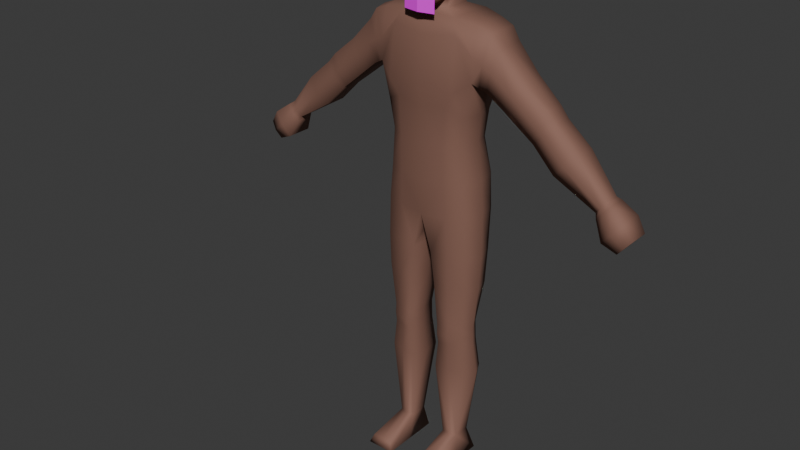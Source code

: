# Source: player_male_base.blend  (saved by Blender 4.4.32; exported with 4.5.12 LTS)
import bpy
from mathutils import Matrix  # noqa: F401  (used for matrix-valued properties, if any)

bpy.ops.wm.read_factory_settings(use_empty=True)
scene = bpy.context.scene
scene.name = 'Scene'

# ---- collections
col_collection = bpy.data.collections.new('Collection'); scene.collection.children.link(col_collection)

# ---- images (referenced by path relative to the original .blend; pixels are not part of the script)
import os
ASSET_DIR = os.environ.get("B2B_ASSET_DIR", "")  # directory of the original .blend (textures are referenced by path, not embedded)
HERE = os.path.dirname(os.path.abspath(__file__))  # packed textures are extracted next to this script under _unpacked/

def load_image(name, relpath, width, height, colorspace="sRGB"):
    """Load a texture the original file referenced (path relative to the .blend, or extracted next to this script)."""
    p = next((c for c in (os.path.join(HERE, relpath), os.path.join(ASSET_DIR, relpath)) if relpath and os.path.exists(c)), "")
    if p:
        img = bpy.data.images.load(p, check_existing=True)
        img.name = name
    else:  # same state as the original file: an image datablock whose file is absent (Cycles renders it pink)
        img = bpy.data.images.new(name, width, height)
        img.source = "FILE"
        img.filepath = "//" + (relpath or name)
    img.colorspace_settings.name = colorspace
    return img
img_eyebrow_template_png = load_image('eyebrow_template.png', 'textures/eyebrow_template.png', 1024, 1024, 'sRGB')
img_eye_template_png = load_image('eye_template.png', 'textures/eye_template.png', 1024, 1024, 'sRGB')
img_lips_template_png = load_image('lips_template.png', 'textures/lips_template.png', 1024, 1024, 'sRGB')

# ---- materials (node trees are filled in below, after node groups)
mat_skin = bpy.data.materials.new('skin')
mat_skin.use_transparent_shadow = False
mat_hair = bpy.data.materials.new('hair')
mat_eyebrow = bpy.data.materials.new('eyebrow')
mat_eye = bpy.data.materials.new('eye')
mat_lips = bpy.data.materials.new('lips')

# ---- material node trees
mat_skin.use_nodes = True; mat_skin.node_tree.nodes.clear()
_N = mat_skin.node_tree.nodes; _L = mat_skin.node_tree.links
n0 = _N.new('ShaderNodeOutputMaterial'); n0.name = 'Material Output'; n0.location = (300, 300)
n1 = _N.new('ShaderNodeBsdfPrincipled'); n1.name = 'Principled BSDF'; n1.location = (10, 300)
n1.inputs[0].default_value = (0.2706, 0.1373, 0.1015, 1.0)
n1.inputs[1].default_value = 0.246
n1.inputs[2].default_value = 0.7619
_L.new(n1.outputs[0], n0.inputs[0])
n0.is_active_output = True
mat_hair.use_nodes = True; mat_hair.node_tree.nodes.clear()
_N = mat_hair.node_tree.nodes; _L = mat_hair.node_tree.links
n0 = _N.new('ShaderNodeBsdfPrincipled'); n0.name = 'Principled BSDF'; n0.location = (10, 300)
n0.inputs[0].default_value = (0.01124, 0.01124, 0.01124, 1.0)
n0.inputs[2].default_value = 0.8492
n1 = _N.new('ShaderNodeOutputMaterial'); n1.name = 'Material Output'; n1.location = (300, 300)
_L.new(n0.outputs[0], n1.inputs[0])
n1.is_active_output = True
mat_eyebrow.use_nodes = True; mat_eyebrow.node_tree.nodes.clear()
_N = mat_eyebrow.node_tree.nodes; _L = mat_eyebrow.node_tree.links
n0 = _N.new('ShaderNodeBsdfPrincipled'); n0.name = 'Principled BSDF'; n0.location = (10, 300)
n0.inputs[2].default_value = 1.0
n1 = _N.new('ShaderNodeOutputMaterial'); n1.name = 'Material Output'; n1.location = (300, 300)
n2 = _N.new('ShaderNodeTexImage'); n2.name = 'Image Texture'; n2.location = (-280, 280)
n2.image = img_eyebrow_template_png
n2.interpolation = 'Closest'
_L.new(n0.outputs[0], n1.inputs[0])
_L.new(n2.outputs[0], n0.inputs[0])
_L.new(n2.outputs[1], n0.inputs[4])
n1.is_active_output = True
mat_eye.use_nodes = True; mat_eye.node_tree.nodes.clear()
_N = mat_eye.node_tree.nodes; _L = mat_eye.node_tree.links
n0 = _N.new('ShaderNodeBsdfPrincipled'); n0.name = 'Principled BSDF'; n0.location = (10, 300)
n0.inputs[2].default_value = 1.0
n1 = _N.new('ShaderNodeOutputMaterial'); n1.name = 'Material Output'; n1.location = (300, 300)
n2 = _N.new('ShaderNodeTexImage'); n2.name = 'Image Texture'; n2.location = (-280, 280)
n2.image = img_eye_template_png
n2.interpolation = 'Closest'
_L.new(n0.outputs[0], n1.inputs[0])
_L.new(n2.outputs[0], n0.inputs[0])
_L.new(n2.outputs[1], n0.inputs[4])
n1.is_active_output = True
mat_lips.use_nodes = True; mat_lips.node_tree.nodes.clear()
_N = mat_lips.node_tree.nodes; _L = mat_lips.node_tree.links
n0 = _N.new('ShaderNodeBsdfPrincipled'); n0.name = 'Principled BSDF'; n0.location = (10, 300)
n0.inputs[2].default_value = 1.0
n1 = _N.new('ShaderNodeOutputMaterial'); n1.name = 'Material Output'; n1.location = (300, 300)
n2 = _N.new('ShaderNodeTexImage'); n2.name = 'Image Texture'; n2.location = (-280, 280)
n2.image = img_lips_template_png
n2.interpolation = 'Closest'
_L.new(n0.outputs[0], n1.inputs[0])
_L.new(n2.outputs[0], n0.inputs[0])
_L.new(n2.outputs[1], n0.inputs[4])
n1.is_active_output = True

# ---- world
world_world = bpy.data.worlds.new('World'); scene.world = world_world
world_world.use_nodes = True; world_world.node_tree.nodes.clear()
_N = world_world.node_tree.nodes; _L = world_world.node_tree.links
n0 = _N.new('ShaderNodeOutputWorld'); n0.name = 'World Output'; n0.location = (300, 300)
n1 = _N.new('ShaderNodeBackground'); n1.name = 'Background'; n1.location = (10, 300)
n1.inputs[0].default_value = (0.05088, 0.05088, 0.05088, 1.0)
_L.new(n1.outputs[0], n0.inputs[0])
n0.is_active_output = True
world_world.color = (0.05088, 0.05088, 0.05088)
world_world.use_sun_shadow = False
world_world.sun_shadow_jitter_overblur = 0.0

# ---- meshes
me_cube_002 = bpy.data.meshes.new('Cube.002')
me_cube_002.from_pydata([(0.0, 0.1208, -0.3329), (0.0, -0.1563, -0.3362), (0.0, 0.1608, -0.7411), (3.915e-07, 0.1181, 0.3133), (0.0, -0.1465, -0.7336), (3.915e-07, -0.09497, 0.3054), (0.0, -0.1555, -0.5348), (0.0, 0.1577, -0.5209), (0.0, -0.1582, -0.1494), (0.0, 0.1153, -0.201), (-0.2034, -0.1082, -0.3284), (-0.2034, 0.09654, -0.3326), (-0.2701, -0.08884, 0.2777), (-0.2644, 0.1158, 0.2777), (-0.2263, 0.1294, -0.529), (-0.2209, -0.1019, -0.5302), (-0.2285, -0.1143, -0.1785), (-0.2293, 0.091, -0.1785), (0.0, -0.1777, -0.01715), (0.0, 0.1718, 0.01998), (-0.2706, -0.1216, 0.01239), (-0.2649, 0.1357, 0.01239), (-0.38, -0.08071, 0.1897), (-0.38, 0.09749, 0.1897), (-0.3405, -0.09435, -0.02533), (-0.3405, 0.09749, -0.02533), (0.2034, -0.1082, -0.3284), (0.2034, 0.09654, -0.3326), (0.2701, -0.08884, 0.2777), (0.2644, 0.1158, 0.2777), (0.2263, 0.1294, -0.529), (0.2209, -0.1019, -0.5302), (0.2285, -0.1143, -0.1785), (0.2293, 0.091, -0.1785), (-0.6723, -0.055, -0.07873), (-0.6723, 0.05856, -0.07873), (0.2706, -0.1216, 0.01239), (0.2649, 0.1357, 0.01239), (0.38, -0.08071, 0.1897), (0.38, 0.09749, 0.1897), (0.3405, -0.09435, -0.02533), (0.3405, 0.09749, -0.02533), (0.6723, -0.055, -0.07873), (0.6723, 0.05856, -0.07873), (0.5588, 0.05856, -0.2004), (0.5588, -0.06715, -0.2004), (-0.5588, 0.05856, -0.2004), (-0.5588, -0.06715, -0.2004), (-0.5881, 0.05554, -0.2237), (-0.6975, -0.05198, -0.1064), (-0.6975, 0.05554, -0.1064), (-0.5881, -0.06413, -0.2237), (-0.5294, 0.06157, -0.1772), (-0.647, -0.05801, -0.05108), (-0.647, 0.06157, -0.05108), (-0.5294, -0.07016, -0.1772), (-0.8263, 0.06082, -0.2193), (-0.7097, -0.06942, -0.3443), (-0.7097, 0.06082, -0.3443), (-0.8263, -0.05727, -0.2193), (0.5881, 0.05554, -0.2237), (-0.2179, -0.085, -1.428), (-0.0913, -0.1162, -1.428), (0.6975, -0.05198, -0.1064), (0.6975, 0.05554, -0.1064), (0.5881, -0.06413, -0.2237), (0.5294, 0.06157, -0.1772), (0.647, -0.05801, -0.05108), (0.647, 0.06157, -0.05108), (0.5294, -0.07016, -0.1772), (0.8263, 0.06082, -0.2193), (0.7097, -0.06942, -0.3443), (0.7097, 0.06082, -0.3443), (0.8263, -0.05727, -0.2193), (0.2179, -0.085, -1.428), (0.0913, -0.1162, -1.428), (0.2318, 0.08209, -1.661), (0.08104, 0.1013, -1.661), (-0.2318, 0.08209, -1.661), (-0.08104, 0.1013, -1.661), (-0.08893, -0.1123, -1.372), (-0.0889, 0.06966, -1.372), (-0.2178, 0.05428, -1.372), (-0.2179, -0.08118, -1.372), (-0.09367, -0.1071, -1.483), (-0.09364, 0.08006, -1.483), (-0.218, 0.0613, -1.483), (-0.218, -0.0768, -1.483), (-0.2319, -0.08137, -1.638), (-0.08107, -0.1096, -1.638), (-0.05376, -0.1331, -0.941), (-0.05373, 0.1213, -0.941), (-0.2492, 0.09847, -0.941), (-0.2423, -0.102, -0.941), (-0.2435, 0.1186, -0.7138), (-0.1565, -0.1003, -1.638), (-0.1559, -0.09671, -1.483), (-0.2366, -0.1026, -0.7138), (0.08893, -0.1123, -1.372), (-0.1558, 0.07068, -1.483), (-0.1534, 0.06197, -1.372), (0.0889, 0.06966, -1.372), (0.2178, 0.05428, -1.372), (0.2179, -0.08118, -1.372), (0.09367, -0.1071, -1.483), (0.09364, 0.08006, -1.483), (0.218, 0.0613, -1.483), (0.218, -0.0768, -1.483), (-0.2761, -0.00432, 0.2874), (-0.24, -0.006618, -0.3178), (-0.2663, -0.005469, -0.5302), (-0.2526, -0.005814, -0.1785), (-0.2949, -0.005067, -0.005129), (0.2319, -0.08137, -1.638), (-0.3921, -0.004202, 0.1897), (-0.3405, -0.005067, -0.02533), (0.08107, -0.1096, -1.638), (0.05376, -0.1331, -0.941), (-0.6723, -0.0009586, -0.07873), (-0.5588, -0.0009586, -0.2004), (0.05373, 0.1213, -0.941), (0.2492, 0.09847, -0.941), (0.2423, -0.102, -0.941), (0.2435, 0.1186, -0.7138), (0.1565, -0.1003, -1.638), (0.1559, -0.09671, -1.483), (0.2366, -0.1026, -0.7138), (-0.5881, -0.0009586, -0.2237), (-0.6975, -0.0009586, -0.1064), (-0.5294, -0.0009586, -0.1772), (0.1558, 0.07068, -1.483), (-0.647, -0.0009586, -0.05108), (-0.8263, -0.0009586, -0.2193), (-0.7097, -0.0009586, -0.3443), (-0.2591, -0.02177, -1.428), (0.1534, 0.06197, -1.372), (0.2761, -0.00432, 0.2874), (0.24, -0.006618, -0.3178), (0.2663, -0.005469, -0.5302), (-0.259, -0.02439, -1.372), (-0.2592, -0.01915, -1.483), (-0.2768, -0.004402, -1.661), (-0.285, -0.008583, -0.941), (-0.2791, -0.005469, -0.7042), (0.2526, -0.005814, -0.1785), (0.2949, -0.005067, -0.005129), (0.3921, -0.004202, 0.1897), (0.0, -0.01382, -0.7336), (0.3405, -0.005067, -0.02533), (-0.07288, -0.02382, -1.428), (0.6723, -0.0009586, -0.07873), (0.5588, -0.0009586, -0.2004), (0.5881, -0.0009586, -0.2237), (0.6975, -0.0009586, -0.1064), (0.5294, -0.0009586, -0.1772), (-0.07052, -0.02748, -1.372), (-0.07525, -0.02016, -1.483), (-0.06456, -0.004162, -1.661), (-0.02999, -0.007966, -0.9404), (-0.1534, -0.1015, -1.372), (-0.1546, -0.1088, -1.428), (0.647, -0.0009586, -0.05108), (0.8263, -0.0009586, -0.2193), (0.7097, -0.0009586, -0.3443), (0.2591, -0.02177, -1.428), (0.259, -0.02439, -1.372), (0.2592, -0.01915, -1.483), (0.2768, -0.004402, -1.661), (0.285, -0.008583, -0.941), (0.2791, -0.005469, -0.7042), (0.07288, -0.02382, -1.428), (0.07052, -0.02748, -1.372), (0.07525, -0.02016, -1.483), (0.06456, -0.004162, -1.661), (0.02999, -0.007966, -0.9404), (0.1534, -0.1015, -1.372), (0.1546, -0.1088, -1.428), (0.928, -0.04004, -0.4752), (0.9868, -0.02789, -0.4018), (0.928, 0.03541, -0.4752), (0.9868, 0.03541, -0.4018), (1.068, -0.06772, -0.6302), (1.136, -0.06149, -0.5491), (1.068, 0.05258, -0.6302), (-0.928, -0.04004, -0.4752), (-0.9868, -0.02789, -0.4018), (-0.928, 0.03541, -0.4752), (-0.9868, 0.03541, -0.4018), (-1.068, -0.06772, -0.6302), (-1.136, -0.06149, -0.5491), (-1.068, 0.05258, -0.6302), (-1.136, 0.05331, -0.5491), (-0.9879, 0.06595, -0.5956), (-1.088, 0.06668, -0.476), (-0.9879, -0.0787, -0.5956), (-1.088, -0.07247, -0.476), (-0.0849, -0.114, -2.201), (-0.1091, -0.06777, -2.083), (-0.0849, 0.05332, -2.201), (-0.1091, 0.03581, -2.083), (-0.2393, -0.114, -2.201), (-0.1954, -0.05824, -2.083), (-0.2393, 0.05332, -2.201), (-0.1954, 0.03581, -2.083), (-0.0849, -0.2905, -2.201), (-0.105, -0.273, -2.15), (-0.24, -0.2905, -2.201), (-0.219, -0.273, -2.15), (1.136, 0.05331, -0.5491), (2.453e-06, -0.1869, 0.3418), (0.9879, 0.06595, -0.5956), (1.088, 0.06668, -0.476), (0.9879, -0.0787, -0.5956), (1.088, -0.07247, -0.476), (1.439e-06, -0.1945, 0.5992), (-0.001128, 0.1598, 0.568), (1.439e-06, 0.1594, 0.5268), (-0.1267, -0.1478, -0.3339), (2.453e-06, -0.03559, 0.6978), (0.0849, -0.114, -2.201), (0.1091, -0.06777, -2.083), (0.0849, 0.05332, -2.201), (0.1091, 0.03581, -2.083), (2.453e-06, -0.1587, 0.6896), (2.453e-06, 0.1191, 0.6855), (0.2393, -0.114, -2.201), (-0.07883, -0.1444, 0.3758), (-0.0973, 0.1238, 0.5693), (-0.09595, 0.1211, 0.5268), (-0.1158, -0.1544, 0.558), (-0.1132, -0.1506, 0.5184), (-0.1269, 0.1147, -0.3342), (-0.114, -0.03112, 0.4894), (-0.1188, -0.04041, 0.5667), (-0.07461, 0.08512, 0.6817), (-0.09229, -0.1301, 0.6829), (-0.09769, -0.03521, 0.6805), (2.453e-06, -0.1964, 0.4379), (0.1954, -0.05824, -2.083), (0.2393, 0.05332, -2.201), (2.453e-06, -0.09738, 0.3404), (2.453e-06, 0.1255, 0.4193), (-0.08641, 0.09107, 0.4193), (-0.08261, -0.06323, 0.3798), (-0.08641, 0.003043, 0.4098), (0.1954, 0.03581, -2.083), (-0.07684, 0.08665, 0.3217), (-0.07432, -0.06176, 0.3217), (-0.1305, -0.1426, -0.5348), (-0.1488, 0.1602, -0.5157), (-0.141, -0.1497, -0.1297), (-0.1305, 0.1092, -0.2018), (-0.1877, -0.1628, -0.05023), (-0.1736, 0.159, 0.01618), (-0.1658, -0.00907, 0.3073), (0.0849, -0.2905, -2.201), (0.105, -0.273, -2.15), (0.24, -0.2905, -2.201), (0.219, -0.273, -2.15), (0.1267, -0.1478, -0.3339), (4.446e-11, -0.1278, 0.2906), (-0.1483, -0.1059, 0.3001), (4.446e-11, 0.1409, 0.2906), (-0.1603, 0.1348, 0.3001), (-0.07972, -0.006461, 0.3219), (0.07884, -0.1444, 0.3758), (0.0973, 0.1238, 0.5693), (0.09596, 0.1211, 0.5268), (0.1158, -0.1544, 0.558), (0.1132, -0.1506, 0.5184), (0.1269, 0.1147, -0.3342), (-0.94, 0.04095, -0.4993), (-1.007, -0.0487, -0.4166), (-1.007, 0.0513, -0.4166), (-0.94, -0.05493, -0.4993), (-0.4262, -0.08226, -0.0925), (-0.5054, 0.07953, 0.0626), (-0.5054, -0.06936, 0.0626), (-0.4262, 0.07953, -0.0925), (-0.4262, -0.003013, -0.0925), (-0.5108, -0.002639, 0.07808), (0.1141, -0.03112, 0.4894), (0.1188, -0.04041, 0.5667), (0.07462, 0.08512, 0.6817), (0.0923, -0.1301, 0.6829), (0.09769, -0.03521, 0.6805), (0.0, -0.158, 0.2096), (0.0, 0.1722, 0.1806), (-0.2765, -0.1195, 0.1287), (-0.2707, 0.149, 0.1513), (-0.3663, -0.1106, 0.0822), (-0.3663, 0.1212, 0.0822), (0.08641, 0.09107, 0.4193), (0.08262, -0.06323, 0.3798), (-0.6155, -0.08416, -0.1396), (-0.6155, 0.08224, -0.1396), (0.08641, 0.003043, 0.4098), (0.07684, 0.08665, 0.3217), (0.07432, -0.06176, 0.3217), (0.1305, -0.1426, -0.5348), (0.1488, 0.1602, -0.5157), (0.141, -0.1497, -0.1297), (-0.5882, -0.08717, -0.1141), (0.1305, 0.1092, -0.2018), (-0.6428, 0.07923, -0.165), (-0.6428, -0.08115, -0.165), (0.1877, -0.1628, -0.05023), (-0.5882, 0.08525, -0.1141), (-0.768, -0.08643, -0.2818), (-0.768, 0.08451, -0.2818), (0.1736, 0.159, 0.01618), (0.1658, -0.00907, 0.3073), (0.1483, -0.1059, 0.3001), (0.1603, 0.1348, 0.3001), (-0.9574, -0.05705, -0.4385), (-0.9574, 0.0591, -0.4385), (-1.102, 0.06495, -0.5896), (-1.102, -0.07578, -0.5896), (-1.038, -0.08677, -0.5358), (-1.038, 0.07832, -0.5358), (-0.1803, -0.1362, 0.2269), (-0.1947, 0.1616, 0.1662), (0.07972, -0.006461, 0.3219), (0.94, 0.04095, -0.4993), (1.007, -0.0487, -0.4166), (1.007, 0.0513, -0.4166), (-0.9735, 0.06294, -0.458), (-0.9735, -0.06299, -0.458), (-0.4685, -0.0989, -0.007209), (-0.4685, 0.1032, -0.007209), (0.94, -0.05493, -0.4993), (0.4262, -0.08226, -0.0925), (-0.1564, 0.09169, -1.661), (-0.1509, -0.1223, -0.941), (-0.1509, 0.1099, -0.941), (-0.1621, 0.05332, -2.201), (-0.1523, 0.03581, -2.083), (-0.1621, -0.114, -2.201), (-0.1523, -0.06777, -2.083), (-0.1625, -0.2905, -2.201), (-0.162, -0.273, -2.15), (0.5054, 0.07953, 0.0626), (0.5054, -0.06936, 0.0626), (0.4262, 0.07953, -0.0925), (0.4262, -0.003013, -0.0925), (0.5108, -0.002639, 0.07808), (0.2765, -0.1195, 0.1287), (0.2707, 0.149, 0.1513), (0.3663, -0.1106, 0.0822), (0.3663, 0.1212, 0.0822), (0.6155, -0.08416, -0.1396), (0.6155, 0.08224, -0.1396), (0.5882, -0.08717, -0.1141), (0.6428, 0.07923, -0.165), (-0.1394, -0.1305, -0.7253), (-0.1521, 0.1597, -0.7328), (0.6428, -0.08115, -0.165), (0.5882, 0.08525, -0.1141), (0.768, -0.08643, -0.2818), (0.768, 0.08451, -0.2818), (0.9574, -0.05705, -0.4385), (0.9574, 0.0591, -0.4385), (1.102, 0.06495, -0.5896), (1.102, -0.07578, -0.5896), (1.038, -0.08677, -0.5358), (1.038, 0.07832, -0.5358), (0.1803, -0.1362, 0.2269), (0.1947, 0.1616, 0.1662), (0.9735, 0.06294, -0.458), (0.9735, -0.06299, -0.458), (0.4685, -0.0989, -0.007209), (0.4685, 0.1032, -0.007209), (0.1564, 0.09169, -1.661), (0.1509, -0.1223, -0.941), (0.1509, 0.1099, -0.941), (0.1621, 0.05332, -2.201), (0.1523, 0.03581, -2.083), (0.1621, -0.114, -2.201), (0.1523, -0.06777, -2.083), (0.1625, -0.2905, -2.201), (0.162, -0.273, -2.15), (0.1394, -0.1305, -0.7253), (0.1521, 0.1597, -0.7328), (0.2795, -0.01648, -1.139), (0.2411, 0.09154, -1.139), (0.07375, 0.1106, -1.139), (0.07378, -0.1254, -1.121), (0.05161, -0.01772, -1.139), (0.2411, -0.09429, -1.121), (0.1521, 0.1011, -1.139), (0.1521, -0.1146, -1.121), (-0.07375, 0.1106, -1.139), (-0.2411, 0.09154, -1.139), (-0.2411, -0.09429, -1.121), (-0.07378, -0.1254, -1.121), (-0.2795, -0.01648, -1.139), (-0.05161, -0.01772, -1.139), (-0.1521, 0.1011, -1.139), (-0.1521, -0.1146, -1.121), (-0.3055, -0.108, -0.006474), (-0.3027, 0.1166, -0.006474), (-0.3355, 0.1067, 0.2515), (-0.3385, -0.08478, 0.2515), (-0.3516, -0.004261, 0.2593), (-0.3177, -0.005067, -0.01523), (-0.3214, -0.115, 0.1054), (-0.3185, 0.1351, 0.1167), (0.3027, 0.1166, -0.006474), (0.3055, -0.108, -0.006474), (0.3385, -0.08478, 0.2515), (0.3355, 0.1067, 0.2515), (0.3177, -0.005067, -0.01523), (0.3516, -0.004261, 0.2593), (0.3214, -0.115, 0.1054), (0.3185, 0.1351, 0.1167), (-0.1011, -0.149, 0.4507), (2.453e-06, -0.1886, 0.4144), (0.1011, -0.149, 0.4507), (2.453e-06, -0.2167, 0.4539), (0.02468, -0.1875, 0.5528), (0.03354, -0.1841, 0.4545), (0.03276, -0.1757, 0.3469), (0.04564, -0.1788, 0.4215), (-0.02468, -0.1875, 0.5528), (-0.03354, -0.1841, 0.4545), (-0.03275, -0.1757, 0.3469), (-0.04563, -0.1788, 0.4215), (-0.07005, -0.1732, 0.4948), (-0.07606, -0.1741, 0.4376), (0.07607, -0.1741, 0.4376), (0.07005, -0.1732, 0.4948), (0.1126, -0.1423, 0.5476), (0.06035, -0.1618, 0.5399), (-0.06034, -0.1618, 0.5399), (-0.1126, -0.1423, 0.5476), (1.439e-06, -0.1938, 0.5447), (0.02121, -0.1851, 0.5235), (-0.02121, -0.1851, 0.5235), (-0.05728, -0.1785, 0.5604), (0.05728, -0.1785, 0.5604), (1.439e-06, -0.1957, 0.566), (0.01879, -0.2047, 0.4583), (0.01001, -0.1898, 0.5467), (-0.01879, -0.2047, 0.4583), (-0.01001, -0.1898, 0.5467), (0.1102, -0.1486, 0.6396), (6.281e-06, -0.1894, 0.6476), (-0.0006144, 0.1445, 0.658), (-0.09315, 0.1123, 0.6524), (-0.1102, -0.1486, 0.6396), (-0.1146, -0.03448, 0.6443), (0.09316, 0.1123, 0.6524), (0.1146, -0.03448, 0.6443), (0.1137, -0.09307, 0.517), (-0.1137, -0.09307, 0.517), (0.04635, -0.1203, 0.3494), (-0.04634, -0.1203, 0.3494), (2.453e-06, -0.1372, 0.3388), (2.453e-06, 0.04715, 0.6917), (2.453e-06, -0.09172, 0.6937), (0.1072, -0.02085, 0.4657), (-0.1072, -0.02085, 0.4657), (2.453e-06, 0.1347, 0.473), (-0.09038, 0.09827, 0.473), (0.09039, 0.09827, 0.473), (0.1044, -0.08861, 0.4484), (-0.1044, -0.08861, 0.4484), (0.1164, -0.04038, 0.5482), (-0.1164, -0.04038, 0.5482), (-0.1246, 0.02059, 0.5733), (0.1246, 0.02059, 0.5733), (0.1221, 0.02407, 0.5268), (-0.1221, 0.02407, 0.5268), (-0.1164, -0.01339, 0.5424), (-0.1217, -0.008342, 0.586), (-0.114, -0.002833, 0.4677), (0.1217, -0.008342, 0.586), (0.1164, -0.01339, 0.5424), (0.114, -0.002833, 0.4677), (-0.108, 0.0417, 0.568), (-0.08615, 0.02495, 0.6811), (0.1081, 0.0417, 0.568), (0.08615, 0.02495, 0.6811), (0.1039, 0.03893, 0.6483), (-0.1039, 0.03893, 0.6483), (2.453e-06, 0.00578, 0.6947), (-0.105, 0.04538, 0.5098), (-0.09881, 0.03871, 0.4693), (0.105, 0.04538, 0.5098), (0.09882, 0.03871, 0.4693)], [], [(292, 296, 322, 297), (126, 122, 168, 169), (370, 331, 69, 352), (76, 245, 376, 372), (244, 264, 247, 243), (5, 260, 312, 298), (407, 41, 148, 411), (78, 332, 336, 203), (151, 44, 60, 152), (79, 332, 99, 85), (116, 173, 220), (367, 313, 29, 347), (147, 174, 117, 4), (321, 289, 13, 263), (404, 399, 24, 115), (249, 14, 11, 231), (88, 95, 96, 87), (110, 15, 10, 109), (362, 208, 182, 363), (320, 286, 260, 261), (248, 6, 1, 217), (393, 398, 333, 93), (84, 62, 160, 96), (105, 172, 170), (217, 1, 8, 250), (109, 10, 16, 111), (231, 11, 17, 251), (250, 8, 18, 252), (111, 16, 20, 112), (17, 253, 251), (135, 102, 106, 130), (300, 270, 27, 30), (220, 173, 222), (403, 401, 23, 114), (406, 400, 25, 291), (405, 402, 22, 290), (366, 312, 260, 286), (138, 137, 26, 31), (280, 276, 54, 131), (279, 129, 52, 278), (412, 146, 39, 410), (388, 122, 373, 390), (128, 118, 35, 50), (164, 165, 103, 74), (0, 9, 303, 270), (129, 119, 46, 52), (307, 295, 35, 54), (301, 306, 18, 8), (377, 225, 257, 379), (225, 238, 258, 257), (9, 19, 310, 303), (40, 148, 344, 331), (125, 107, 74, 176), (176, 74, 103, 175), (228, 227, 215, 216), (33, 303, 310), (302, 53, 34, 294), (329, 307, 54, 276), (328, 302, 55, 275), (32, 36, 306, 301), (422, 416, 209, 421), (119, 127, 48, 46), (294, 34, 49, 305), (259, 301, 8, 1), (118, 131, 54, 35), (132, 59, 49, 128), (308, 305, 49, 59), (295, 304, 50, 35), (364, 213, 324, 369), (304, 309, 56, 50), (127, 51, 57, 133), (414, 349, 41, 407), (15, 110, 143, 97), (149, 85, 81), (44, 351, 353, 60), (31, 126, 169, 138), (140, 87, 61, 134), (156, 149, 62, 84), (392, 395, 142, 92), (170, 101, 105), (384, 121, 168, 383), (179, 361, 368, 323), (153, 64, 43, 150), (38, 348, 370, 342), (85, 149, 156), (79, 157, 199), (390, 373, 117, 386), (410, 39, 349, 414), (19, 287, 367, 310), (357, 68, 43, 351), (330, 369, 360, 177), (124, 378, 238, 113), (95, 88, 201, 338), (206, 339, 340, 207), (134, 86, 140), (71, 358, 356, 65), (149, 155, 80, 62), (134, 61, 83, 139), (166, 164, 74, 107), (152, 163, 71, 65), (96, 160, 61, 87), (160, 159, 83, 61), (157, 79, 85, 156), (332, 78, 86, 99), (141, 88, 87, 140), (95, 89, 84, 96), (134, 139, 82), (141, 203, 201), (141, 201, 88), (124, 125, 104, 116), (398, 394, 90, 333), (395, 393, 93, 142), (397, 392, 92, 334), (396, 391, 91, 158), (167, 238, 245), (143, 94, 92, 142), (198, 196, 337, 335), (110, 14, 94, 143), (343, 371, 357, 66), (352, 350, 42, 67), (126, 31, 299, 381), (300, 30, 123, 382), (201, 207, 340, 338), (81, 85, 99, 100), (2, 355, 249, 7), (158, 91, 2, 147), (203, 141, 78), (78, 141, 140, 86), (358, 73, 63, 356), (198, 335, 336, 199), (257, 258, 380, 379), (154, 66, 44, 151), (387, 174, 120, 385), (350, 356, 63, 42), (344, 343, 66, 154), (447, 224, 283, 451), (150, 43, 68, 161), (413, 348, 38, 409), (48, 127, 133, 58), (56, 132, 128, 50), (34, 53, 131, 118), (137, 144, 32, 26), (47, 51, 127, 119), (144, 145, 36, 32), (374, 382, 123, 121), (220, 219, 255, 256), (270, 303, 33, 27), (55, 47, 119, 129), (170, 75, 98, 171), (49, 34, 118, 128), (104, 125, 176, 75), (345, 161, 68, 341), (275, 55, 129, 279), (277, 280, 131, 53), (113, 107, 125, 124), (299, 259, 1, 6), (402, 403, 114, 22), (411, 148, 40, 408), (17, 111, 112, 21), (11, 109, 111, 17), (33, 37, 145, 144), (14, 110, 109, 11), (400, 404, 115, 25), (77, 105, 130, 372), (371, 341, 68, 357), (5, 240, 243, 247), (296, 293, 298, 322), (196, 204, 339, 337), (391, 397, 334, 91), (97, 143, 142, 93), (389, 374, 121, 384), (394, 396, 158, 90), (89, 157, 156, 84), (353, 64, 70, 359), (351, 43, 64, 353), (89, 197, 157), (77, 222, 173), (172, 104, 75, 170), (81, 155, 149), (162, 153, 63, 73), (147, 4, 90, 158), (310, 367, 347, 37), (134, 82, 86), (100, 99, 86, 82), (173, 172, 105, 77), (287, 262, 313, 367), (31, 26, 259, 299), (73, 178, 162), (372, 130, 106, 76), (219, 220, 222, 221), (167, 166, 107, 113), (378, 220, 256, 380), (136, 311, 312, 28), (177, 163, 179), (164, 102, 165), (69, 45, 350, 352), (383, 168, 122, 388), (408, 40, 348, 413), (197, 199, 157), (122, 126, 381, 373), (221, 375, 377, 219), (169, 168, 121, 123), (33, 310, 37), (133, 57, 184), (319, 316, 191, 193), (316, 317, 189, 191), (327, 314, 185, 272), (192, 194, 188, 190), (273, 272, 185, 187), (191, 189, 195, 193), (271, 274, 194, 192), (317, 318, 195, 189), (326, 319, 193, 273), (196, 198, 199, 197), (335, 202, 203, 336), (202, 200, 201, 203), (338, 340, 205, 197), (335, 337, 200, 202), (167, 113, 238), (339, 204, 205, 340), (200, 206, 207, 201), (197, 205, 204, 196), (337, 339, 206, 200), (70, 64, 153, 162), (238, 378, 380, 258), (174, 147, 2, 120), (138, 169, 123, 30), (42, 150, 161, 67), (69, 154, 151, 45), (60, 72, 163, 152), (76, 106, 166, 167), (221, 222, 376, 375), (224, 458, 283), (2, 7, 300, 382), (430, 420, 422, 429), (245, 76, 167), (484, 450, 236, 480), (63, 153, 150, 42), (426, 425, 209, 416), (101, 135, 130, 105), (281, 460, 489, 488), (45, 151, 152, 65), (342, 67, 161, 345), (331, 344, 154, 69), (463, 462, 241, 242), (4, 248, 354), (13, 108, 254, 263), (9, 251, 253, 19), (16, 250, 252, 20), (0, 231, 251, 9), (10, 217, 250, 16), (334, 92, 94, 355), (89, 95, 338, 197), (15, 248, 217, 10), (288, 320, 261, 12), (108, 12, 261, 254), (66, 357, 351, 44), (7, 249, 231, 0), (287, 321, 263, 262), (62, 80, 159, 160), (363, 182, 213, 364), (163, 177, 71), (164, 106, 102), (101, 170, 171), (116, 104, 172, 173), (45, 65, 356, 350), (27, 33, 144, 137), (297, 313, 262, 3), (368, 325, 211, 365), (219, 377, 379, 255), (292, 297, 3, 241), (210, 183, 181, 212), (5, 247, 261, 260), (246, 3, 262, 263), (264, 246, 263, 254), (247, 264, 254, 261), (325, 180, 178, 324), (323, 210, 212, 330), (208, 211, 213, 182), (369, 324, 178, 360), (242, 246, 264, 244), (242, 241, 3, 246), (409, 38, 146, 412), (187, 185, 132), (132, 56, 187), (184, 186, 133), (308, 314, 184, 57), (133, 186, 58), (309, 315, 187, 56), (59, 132, 185), (164, 166, 106), (358, 71, 177, 360), (239, 245, 238, 225), (375, 376, 245, 239), (361, 180, 325, 368), (315, 326, 273, 187), (186, 184, 274, 271), (193, 195, 272, 273), (318, 327, 272, 195), (332, 79, 199, 336), (342, 370, 352, 67), (355, 91, 334), (22, 114, 280, 277), (24, 275, 279, 115), (290, 328, 275, 24), (291, 329, 276, 23), (115, 279, 278, 25), (114, 23, 276, 280), (224, 234, 458), (375, 239, 225, 377), (372, 376, 222, 77), (348, 40, 331, 370), (379, 380, 256, 255), (447, 448, 234, 224), (349, 39, 341, 371), (120, 382, 374), (25, 278, 329, 291), (22, 277, 328, 290), (194, 274, 327, 318), (186, 271, 326, 315), (179, 323, 330, 177), (163, 72, 179), (58, 186, 315, 309), (59, 185, 314, 308), (180, 162, 178), (322, 311, 313, 297), (19, 253, 321, 287), (20, 252, 320, 288), (271, 192, 319, 326), (188, 194, 318, 317), (274, 184, 314, 327), (190, 188, 317, 316), (192, 190, 316, 319), (359, 70, 180, 361), (7, 0, 270, 300), (211, 325, 324, 213), (346, 28, 312, 366), (75, 176, 175, 98), (116, 220, 378, 124), (48, 58, 309, 304), (38, 342, 345, 146), (46, 48, 304, 295), (57, 51, 305, 308), (47, 294, 305, 51), (421, 429, 422), (4, 299, 6), (277, 53, 302, 328), (278, 52, 307, 329), (55, 302, 294, 47), (442, 435, 418, 441), (148, 41, 343, 344), (29, 313, 311, 136), (52, 46, 295, 307), (26, 32, 301, 259), (232, 486, 487, 461), (399, 405, 290, 24), (401, 406, 291, 23), (252, 18, 286, 320), (253, 21, 289, 321), (298, 312, 311, 322), (483, 482, 285, 452), (162, 180, 70), (17, 21, 253), (365, 211, 208, 362), (146, 345, 341, 39), (210, 365, 362, 183), (323, 368, 365, 210), (72, 359, 361, 179), (306, 366, 286, 18), (41, 349, 371, 343), (212, 364, 369, 330), (60, 353, 359, 72), (97, 354, 248, 15), (249, 355, 94, 14), (386, 117, 174, 387), (385, 120, 374, 389), (5, 298, 293, 240), (30, 27, 137, 138), (73, 358, 360, 178), (36, 346, 366, 306), (93, 333, 354, 97), (181, 363, 364, 212), (183, 362, 363, 181), (354, 90, 4), (355, 2, 91), (120, 2, 382), (381, 117, 373), (101, 385, 389, 135), (98, 386, 387, 171), (165, 383, 388, 103), (135, 389, 384, 102), (171, 387, 385, 101), (175, 390, 386, 98), (102, 384, 383, 165), (103, 388, 390, 175), (80, 155, 396, 394), (81, 100, 397, 391), (155, 81, 391, 396), (100, 82, 392, 397), (139, 83, 393, 395), (159, 80, 394, 398), (82, 139, 395, 392), (83, 159, 398, 393), (13, 289, 406, 401), (20, 288, 405, 399), (21, 112, 404, 400), (12, 108, 403, 402), (288, 12, 402, 405), (289, 21, 400, 406), (108, 13, 401, 403), (112, 20, 399, 404), (28, 409, 412, 136), (36, 408, 413, 346), (145, 411, 408, 36), (346, 413, 409, 28), (29, 410, 414, 347), (347, 414, 407, 37), (136, 412, 410, 29), (37, 407, 411, 145), (4, 6, 248), (4, 381, 299), (354, 333, 90), (381, 4, 117), (424, 426, 416, 237), (420, 237, 416, 422), (455, 457, 240, 293), (464, 292, 241, 462), (427, 428, 426, 424), (226, 428, 415), (421, 209, 457, 455), (420, 441, 237), (237, 441, 418), (429, 265, 417), (230, 428, 427), (426, 428, 425), (269, 429, 417), (446, 223, 235, 449), (423, 214, 438), (268, 439, 431), (443, 418, 435, 444), (229, 434, 438), (431, 432, 430, 269), (243, 240, 457, 456), (456, 457, 209, 425), (446, 445, 284, 223), (419, 439, 214), (427, 433, 434, 230), (423, 433, 437), (419, 436, 432), (432, 436, 430), (433, 427, 437), (424, 437, 427), (420, 430, 436), (423, 438, 433), (419, 432, 439), (438, 434, 433), (439, 432, 431), (443, 424, 237), (418, 443, 237), (436, 442, 441, 420), (424, 443, 444, 437), (435, 442, 440), (435, 440, 444), (419, 442, 436), (444, 423, 437), (423, 440, 214), (419, 214, 440), (419, 440, 442), (444, 440, 423), (214, 446, 438), (268, 445, 446, 439), (438, 446, 449, 229), (439, 446, 214), (481, 483, 452, 282), (445, 452, 285, 284), (215, 227, 448, 447), (479, 233, 450, 484), (215, 447, 451, 266), (449, 235, 236, 450), (434, 229, 233, 468), (266, 267, 216, 215), (454, 230, 434), (229, 449, 450, 233), (230, 454, 466, 415), (269, 453, 431), (268, 282, 452, 445), (466, 226, 415), (453, 460, 281), (293, 460, 465), (265, 465, 417), (243, 466, 461), (269, 417, 465, 453), (466, 232, 461), (425, 226, 456), (421, 455, 265), (455, 293, 265), (456, 226, 243), (230, 415, 428), (269, 430, 429), (226, 425, 428), (429, 421, 265), (223, 459, 235), (223, 284, 459), (482, 485, 218, 285), (480, 485, 458, 234), (218, 459, 284, 285), (218, 236, 235, 459), (267, 464, 462, 216), (486, 228, 463, 487), (228, 216, 462, 463), (488, 489, 464, 267), (293, 296, 460), (243, 461, 244), (466, 243, 226), (265, 293, 465), (453, 465, 460), (466, 454, 232), (232, 454, 468), (454, 434, 468), (431, 467, 282, 268), (431, 453, 467), (467, 453, 281), (477, 470, 476), (473, 469, 472), (232, 473, 475), (233, 473, 468), (281, 477, 467), (282, 477, 476), (477, 478, 471), (473, 472, 475), (236, 218, 485, 480), (283, 458, 485, 482), (227, 479, 484, 448), (266, 451, 483, 481), (451, 283, 482, 483), (448, 484, 480, 234), (227, 228, 486, 479), (266, 481, 488, 267), (464, 489, 292), (489, 296, 292), (489, 460, 296), (487, 463, 242), (242, 244, 487), (244, 461, 487), (473, 474, 469), (232, 468, 473), (233, 474, 473), (477, 471, 470), (281, 478, 477), (282, 467, 477), (467, 481, 282), (467, 488, 481), (468, 233, 479), (472, 475, 233, 474, 469), (486, 468, 479), (467, 281, 488), (486, 232, 468)])
me_cube_002.polygons.foreach_set('use_smooth', [True] * 557)
_k = set([(229, 438), (233, 474), (268, 439), (282, 476), (418, 441), (418, 443), (419, 439), (420, 441), (423, 438), (424, 443), (469, 472), (469, 474), (470, 471), (470, 476), (471, 478), (472, 475)])
me_cube_002.attributes.new('sharp_edge', 'BOOLEAN', 'EDGE').data.foreach_set('value', [ (min(e.vertices), max(e.vertices)) in _k for e in me_cube_002.edges])
_uv = me_cube_002.uv_layers.new(name='UVMap')
_uv.uv.foreach_set('vector', [0.0249, 0.4451, 0.03194, 0.4367, 0.05102, 0.466, 0.05201, 0.4476, 0.6954, 0.7486, 0.7354, 0.757, 0.8266, 0.8847, 0.814, 0.907, 0.6908, 0.4678, 0.6747, 0.4678, 0.6747, 0.4355, 0.6908, 0.4355, 0.9514, 0.7235, 0.9521, 0.6622, 0.9359, 0.6622, 0.9358, 0.7235, 0.03107, 0.4388, 0.05103, 0.466, 0.03202, 0.4779, -0.004833, 0.4748, 0.05056, 0.7555, 0.08019, 0.7571, 0.08851, 0.6781, 0.04371, 0.7061, 0.7714, 0.516, 0.7714, 0.5, 0.7879, 0.5, 0.7879, 0.5161, 0.9514, 0.7235, 0.9358, 0.7235, 0.9359, 0.6622, 0.9521, 0.6622, 0.7879, 0.4205, 0.7714, 0.4204, 0.7714, 0.4032, 0.7879, 0.4033, 0.9185, 0.7235, 0.9358, 0.7235, 0.9359, 0.7586, 0.9196, 0.7586, 0.8875, 0.7253, 0.9028, 0.722, 0.8907, 0.6622, 0.1569, 0.3495, 0.1002, 0.3308, 0.09834, 0.3814, 0.1587, 0.3879, 0.0, 0.0, 0.4305, 0.4027, 0.4184, 0.3983, 0.00224, 0.003418, 0.1569, 0.3495, 0.1587, 0.3879, 0.09834, 0.3814, 0.1002, 0.3308, 0.6589, 0.5161, 0.6747, 0.5161, 0.6747, 0.5, 0.6589, 0.5, 0.4862, 0.3838, 0.4849, 0.3965, 0.3864, 0.3806, 0.3878, 0.3267, 0.8522, 0.7254, 0.8712, 0.7253, 0.8707, 0.7585, 0.8479, 0.7587, 0.525, 0.567, 0.5444, 0.6417, 0.3944, 0.6121, 0.3899, 0.5639, 0.6908, 0.1452, 0.7062, 0.1452, 0.7061, 0.1778, 0.6906, 0.1779, 0.1159, 0.6624, 0.1222, 0.7578, 0.08019, 0.7571, 0.08851, 0.6781, 0.4376, 0.5911, 0.4344, 0.655, 0.3963, 0.7527, 0.3958, 0.6788, 0.8014, 0.7926, 0.6282, 0.5887, 0.4498, 0.4397, 0.7354, 0.757, 0.8895, 0.7586, 0.8894, 0.7744, 0.8712, 0.7744, 0.8707, 0.7585, 0.9196, 0.7586, 0.9025, 0.7586, 0.9025, 0.7744, 0.3958, 0.6788, 0.3963, 0.7527, 0.2973, 0.7571, 0.285, 0.6758, 0.3899, 0.5639, 0.3944, 0.6121, 0.3061, 0.6108, 0.3087, 0.5606, 0.3878, 0.3267, 0.3864, 0.3806, 0.3012, 0.3917, 0.3124, 0.3268, 0.285, 0.6758, 0.2973, 0.7571, 0.2345, 0.7581, 0.2475, 0.656, 0.3087, 0.5606, 0.3061, 0.6108, 0.2195, 0.6075, 0.2197, 0.5572, 0.3012, 0.3917, 0.2177, 0.3398, 0.3124, 0.3268, 0.9359, 0.7902, 0.9521, 0.7902, 0.9521, 0.7586, 0.9359, 0.7586, 0.4862, 0.3838, 0.3878, 0.3267, 0.3864, 0.3806, 0.4849, 0.3965, 0.8907, 0.6622, 0.9028, 0.722, 0.9196, 0.6622, 0.7234, 0.5175, 0.7391, 0.5196, 0.7405, 0.503, 0.7233, 0.5, 0.7553, 0.516, 0.7714, 0.516, 0.7714, 0.5, 0.7553, 0.5, 0.6908, 0.5161, 0.7071, 0.5199, 0.7055, 0.5034, 0.6908, 0.5, 0.1159, 0.6624, 0.08851, 0.6781, 0.08019, 0.7571, 0.1222, 0.7578, 0.525, 0.567, 0.3899, 0.5639, 0.3944, 0.6121, 0.5444, 0.6417, 0.7233, 0.4678, 0.743, 0.4681, 0.7392, 0.4355, 0.7233, 0.4355, 0.7879, 0.4678, 0.7879, 0.4355, 0.7714, 0.4355, 0.7714, 0.4677, 0.7234, 0.5175, 0.7233, 0.5, 0.7405, 0.503, 0.7391, 0.5196, 0.8014, 0.7926, 0.7354, 0.757, 0.4498, 0.4397, 0.6282, 0.5887, 0.7233, 0.4033, 0.7233, 0.4205, 0.7392, 0.4205, 0.7392, 0.4033, 0.8235, 0.7744, 0.8235, 0.7902, 0.8482, 0.7902, 0.8489, 0.7744, 0.3878, 0.2572, 0.3129, 0.2565, 0.3124, 0.3268, 0.3878, 0.3267, 0.7879, 0.4355, 0.7879, 0.4205, 0.7714, 0.4204, 0.7714, 0.4355, 0.7553, 0.4355, 0.7553, 0.4204, 0.7392, 0.4205, 0.7392, 0.4355, 0.285, 0.6758, 0.2475, 0.656, 0.2345, 0.7581, 0.2973, 0.7571, 0.8558, 0.551, 0.8558, 0.535, 0.8875, 0.535, 0.8875, 0.5509, 0.9524, 0.6312, 0.9465, 0.5994, 0.9836, 0.5994, 0.9836, 0.6312, 0.3129, 0.2565, 0.219, 0.2553, 0.2177, 0.3398, 0.3124, 0.3268, 0.6747, 0.5, 0.6589, 0.5, 0.6589, 0.4678, 0.6747, 0.4678, 0.8707, 0.7585, 0.8479, 0.7587, 0.8489, 0.7744, 0.8712, 0.7744, 0.8712, 0.7744, 0.8489, 0.7744, 0.8482, 0.7902, 0.8708, 0.7902, -0.004344, 0.438, 0.1112, 0.5332, 0.001599, 0.5328, -0.004073, 0.4018, 0.3012, 0.3917, 0.3124, 0.3268, 0.2177, 0.3398, 0.6908, 0.4355, 0.7069, 0.4355, 0.7069, 0.4205, 0.6908, 0.4205, 0.7553, 0.4677, 0.7553, 0.4355, 0.7392, 0.4355, 0.743, 0.4681, 0.6908, 0.4678, 0.6908, 0.4355, 0.6747, 0.4355, 0.6747, 0.4678, 0.3061, 0.6108, 0.2195, 0.6075, 0.2475, 0.656, 0.285, 0.6758, 0.3167, 0.2421, 0.4297, 0.3001, 0.5032, 0.2704, 0.4327, 0.2485, 0.7879, 0.4205, 0.7879, 0.4033, 0.7714, 0.4032, 0.7714, 0.4204, 0.6908, 0.4205, 0.7069, 0.4205, 0.7069, 0.4033, 0.6908, 0.4033, 0.3958, 0.6788, 0.285, 0.6758, 0.2973, 0.7571, 0.3963, 0.7527, 0.7233, 0.4205, 0.7233, 0.4355, 0.7392, 0.4355, 0.7392, 0.4205, 0.7233, 0.3718, 0.7069, 0.3718, 0.7069, 0.4033, 0.7233, 0.4033, 0.6908, 0.3718, 0.6908, 0.4033, 0.7069, 0.4033, 0.7069, 0.3718, 0.7553, 0.4204, 0.7553, 0.4033, 0.7392, 0.4033, 0.7392, 0.4205, 0.7636, 0.21, 0.7558, 0.21, 0.7558, 0.2265, 0.7636, 0.2265, 0.7553, 0.4033, 0.7553, 0.3718, 0.7392, 0.3718, 0.7392, 0.4033, 0.6589, 0.4033, 0.6747, 0.4033, 0.6747, 0.3718, 0.6589, 0.3718, 0.7553, 0.516, 0.7553, 0.5, 0.7714, 0.5, 0.7714, 0.516, 0.8272, 0.9269, 0.8264, 0.9564, 0.814, 0.907, 0.6954, 0.7486, 0.9025, 0.7744, 0.9196, 0.7586, 0.9196, 0.7902, 0.7714, 0.4204, 0.7553, 0.4204, 0.7553, 0.4033, 0.7714, 0.4032, 0.8272, 0.9269, 0.6954, 0.7486, 0.814, 0.907, 0.8264, 0.9564, 0.8235, 0.7586, 0.8479, 0.7587, 0.8489, 0.7744, 0.8235, 0.7744, 0.9025, 0.7586, 0.9025, 0.7744, 0.8894, 0.7744, 0.8895, 0.7586, 0.9098, 0.7965, 0.9908, 0.8516, 0.9892, 0.8973, 0.8754, 0.8025, 0.9025, 0.7744, 0.9196, 0.7902, 0.9196, 0.7586, 0.9098, 0.7965, 0.8754, 0.8025, 0.9892, 0.8973, 0.9908, 0.8516, 0.7071, 0.2426, 0.7154, 0.2426, 0.7154, 0.2265, 0.7071, 0.2265, 0.7233, 0.4033, 0.7392, 0.4033, 0.7392, 0.4205, 0.7233, 0.4205, 0.7055, 0.5034, 0.6908, 0.5, 0.6908, 0.4678, 0.7034, 0.4681, 0.9196, 0.7586, 0.9025, 0.7744, 0.9025, 0.7586, 0.9185, 0.7235, 0.9028, 0.722, 0.9196, 0.6622, 0.6282, 0.5887, 0.4498, 0.4397, 0.4184, 0.3983, 0.6166, 0.5637, 0.7391, 0.5196, 0.7405, 0.503, 0.7553, 0.5, 0.7553, 0.516, 0.219, 0.2553, 0.1601, 0.2547, 0.1569, 0.3495, 0.2177, 0.3398, 0.7553, 0.4355, 0.7392, 0.4355, 0.7392, 0.4205, 0.7553, 0.4204, 0.7713, 0.2265, 0.7636, 0.2265, 0.7636, 0.2426, 0.7713, 0.2426, 0.8712, 0.7253, 0.8709, 0.6621, 0.8537, 0.662, 0.8522, 0.7254, 0.8712, 0.7253, 0.8522, 0.7254, 0.8537, 0.662, 0.8709, 0.6621, 0.9834, 0.5661, 0.9834, 0.55, 0.951, 0.55, 0.951, 0.5661, 0.9846, 0.7744, 0.9521, 0.7586, 0.9846, 0.7586, 0.6747, 0.3718, 0.6908, 0.3718, 0.6908, 0.4033, 0.6747, 0.4033, 0.9025, 0.7744, 0.9025, 0.7902, 0.8894, 0.7902, 0.8894, 0.7744, 0.8235, 0.7744, 0.8489, 0.7744, 0.8482, 0.7902, 0.8235, 0.7902, 0.8235, 0.7586, 0.8235, 0.7744, 0.8489, 0.7744, 0.8479, 0.7587, 0.6589, 0.4033, 0.6589, 0.3718, 0.6747, 0.3718, 0.6747, 0.4033, 0.8707, 0.7585, 0.8712, 0.7744, 0.8489, 0.7744, 0.8479, 0.7587, 0.8712, 0.7744, 0.8708, 0.7902, 0.8482, 0.7902, 0.8489, 0.7744, 0.9028, 0.722, 0.9185, 0.7235, 0.9196, 0.7586, 0.9025, 0.7586, 0.9358, 0.7235, 0.9514, 0.7235, 0.9521, 0.7586, 0.9359, 0.7586, 0.8239, 0.7211, 0.8522, 0.7254, 0.8479, 0.7587, 0.8235, 0.7586, 0.8712, 0.7253, 0.8875, 0.7253, 0.8895, 0.7586, 0.8707, 0.7585, 0.9846, 0.7744, 0.9846, 0.7902, 0.9521, 0.7902, 0.9836, 0.7221, 0.9521, 0.6622, 0.9788, 0.6622, 0.8239, 0.7211, 0.8537, 0.662, 0.8522, 0.7254, 0.8712, 0.7253, 0.8707, 0.7585, 0.8895, 0.7586, 0.8875, 0.7253, 0.6282, 0.5887, 0.6166, 0.5637, 0.4184, 0.3983, 0.4498, 0.4397, 0.8283, 0.8448, 0.8014, 0.7926, 0.7354, 0.757, 0.8266, 0.8847, 0.7186, 0.6253, 0.9098, 0.7965, 0.8754, 0.8025, 0.538, 0.4879, 0.6481, 0.5815, 0.6634, 0.5833, 0.4461, 0.4074, 0.4305, 0.4027, 0.9836, 0.7221, 0.9788, 0.6622, 0.9521, 0.6622, 0.9806, 0.916, 0.7841, 0.7462, 0.8754, 0.8025, 0.9892, 0.8973, 0.8236, 0.5669, 0.8558, 0.5669, 0.8558, 0.551, 0.8236, 0.551, 0.9869, 0.9539, 0.9034, 0.8655, 0.7841, 0.7462, 0.9806, 0.916, 0.7714, 0.4677, 0.7553, 0.4677, 0.7553, 0.4355, 0.7714, 0.4355, 0.6908, 0.4355, 0.6908, 0.4205, 0.7069, 0.4205, 0.7069, 0.4355, 0.6954, 0.7486, 0.5444, 0.6417, 0.4376, 0.5911, 0.0004681, 0.0006383, 0.4862, 0.3838, 0.9034, 0.8655, 0.7841, 0.7462, 0.1957, 0.184, 0.9161, 0.5665, 0.951, 0.5661, 0.951, 0.55, 0.9175, 0.5502, 0.9196, 0.7902, 0.9196, 0.7586, 0.9359, 0.7586, 0.9359, 0.7902, 0.02294, 0.0151, 0.1957, 0.184, 0.4862, 0.3838, 0.4064, 0.2277, 0.4305, 0.4027, 0.4461, 0.4074, 0.02294, 0.0151, 0.0, 0.0, 0.9521, 0.6622, 0.9836, 0.7221, 0.9514, 0.7235, 0.9514, 0.7235, 0.9836, 0.7221, 0.9846, 0.7586, 0.9521, 0.7586, 0.6908, 0.3718, 0.7069, 0.3718, 0.7069, 0.4033, 0.6908, 0.4033, 0.8866, 0.6312, 0.903, 0.6312, 0.903, 0.5994, 0.8866, 0.5994, 0.9834, 0.5661, 0.951, 0.5661, 0.951, 0.55, 0.9834, 0.55, 0.7879, 0.4355, 0.7714, 0.4355, 0.7714, 0.4204, 0.7879, 0.4205, 0.6481, 0.5815, 0.4305, 0.4027, 0.4461, 0.4074, 0.6634, 0.5833, 0.6908, 0.4205, 0.6908, 0.4033, 0.7069, 0.4033, 0.7069, 0.4205, 0.7879, 0.4678, 0.7714, 0.4677, 0.7714, 0.4355, 0.7879, 0.4355, 0.00272, 0.6315, 0.01195, 0.6347, 0.1189, 0.6229, 0.1234, 0.618, 0.7233, 0.4205, 0.7392, 0.4205, 0.7392, 0.4355, 0.7233, 0.4355, 0.6908, 0.5161, 0.6908, 0.5, 0.7055, 0.5034, 0.7071, 0.5199, 0.7714, 0.4032, 0.7879, 0.4033, 0.7879, 0.3718, 0.7714, 0.3718, 0.7392, 0.3718, 0.7233, 0.3718, 0.7233, 0.4033, 0.7392, 0.4033, 0.7069, 0.4205, 0.7069, 0.4355, 0.7233, 0.4355, 0.7233, 0.4205, 0.3899, 0.5639, 0.3087, 0.5606, 0.3061, 0.6108, 0.3944, 0.6121, 0.6747, 0.4205, 0.6747, 0.4033, 0.6589, 0.4033, 0.6589, 0.4205, 0.3087, 0.5606, 0.2197, 0.5572, 0.2195, 0.6075, 0.3061, 0.6108, 0.538, 0.4879, 0.1957, 0.184, 0.7841, 0.7462, 0.8754, 0.8025, 0.8579, 0.5994, 0.8548, 0.6312, 0.8227, 0.6312, 0.8227, 0.5994, 0.3878, 0.3267, 0.3124, 0.3268, 0.3012, 0.3917, 0.3864, 0.3806, 0.6747, 0.4355, 0.6747, 0.4205, 0.6589, 0.4205, 0.6589, 0.4355, 0.9025, 0.7744, 0.8894, 0.7744, 0.8894, 0.7902, 0.9025, 0.7902, 0.7069, 0.4033, 0.7069, 0.4205, 0.7233, 0.4205, 0.7233, 0.4033, 0.8895, 0.7586, 0.8707, 0.7585, 0.8712, 0.7744, 0.8894, 0.7744, 0.7233, 0.4678, 0.7233, 0.4355, 0.7392, 0.4355, 0.743, 0.4681, 0.6747, 0.4678, 0.6747, 0.4355, 0.6589, 0.4355, 0.6589, 0.4678, 0.7034, 0.4681, 0.7233, 0.4678, 0.7233, 0.4355, 0.7069, 0.4355, 0.8522, 0.7254, 0.8479, 0.7587, 0.8707, 0.7585, 0.8712, 0.7253, 0.4376, 0.5911, 0.3958, 0.6788, 0.3963, 0.7527, 0.4344, 0.655, 0.7071, 0.5199, 0.7234, 0.5175, 0.7233, 0.5, 0.7055, 0.5034, 0.6589, 0.5161, 0.6589, 0.5, 0.6747, 0.5, 0.6747, 0.5161, 0.3012, 0.3917, 0.3002, 0.4478, 0.217, 0.4502, 0.2177, 0.3885, 0.3864, 0.3806, 0.3801, 0.4405, 0.3002, 0.4478, 0.3012, 0.3917, 0.3012, 0.3917, 0.2177, 0.3885, 0.217, 0.4502, 0.3002, 0.4478, 0.4849, 0.3965, 0.4837, 0.4549, 0.3801, 0.4405, 0.3864, 0.3806, 0.7714, 0.516, 0.7879, 0.5161, 0.7879, 0.5, 0.7714, 0.5, 0.9185, 0.7235, 0.9196, 0.7586, 0.9359, 0.7586, 0.9358, 0.7235, 0.7553, 0.4677, 0.743, 0.4681, 0.7392, 0.4355, 0.7553, 0.4355, 0.02249, 0.4947, 0.02674, 0.4857, -0.004833, 0.4748, 0.03202, 0.4779, 0.03194, 0.4367, -0.001327, 0.4786, 0.03363, 0.4784, 0.05102, 0.466, 0.8558, 0.5669, 0.8875, 0.5669, 0.8875, 0.5509, 0.8558, 0.551, 0.6634, 0.5833, 0.7186, 0.6253, 0.538, 0.4879, 0.4461, 0.4074, 0.6954, 0.7486, 0.814, 0.907, 0.8266, 0.8847, 0.7354, 0.757, 0.7186, 0.6253, 0.538, 0.4879, 0.8754, 0.8025, 0.9098, 0.7965, 0.6166, 0.5637, 0.6481, 0.5815, 0.4305, 0.4027, 0.4184, 0.3983, 0.8875, 0.7253, 0.9028, 0.722, 0.9025, 0.7586, 0.8895, 0.7586, 0.7553, 0.4033, 0.7392, 0.4033, 0.7392, 0.3718, 0.7553, 0.3718, 0.7553, 0.4204, 0.7392, 0.4205, 0.7392, 0.4033, 0.7553, 0.4033, 0.8875, 0.7253, 0.8907, 0.6622, 0.9028, 0.722, 0.9185, 0.7235, 0.9196, 0.6622, 0.9028, 0.722, 0.9025, 0.7586, 0.8895, 0.7586, 0.8894, 0.7744, 0.9025, 0.7744, 0.9196, 0.7902, 0.9025, 0.7902, 0.9025, 0.7744, 0.7233, 0.3718, 0.7233, 0.4033, 0.7069, 0.4033, 0.7069, 0.3718, 0.0, 0.0, 0.00224, 0.003418, 0.4184, 0.3983, 0.4305, 0.4027, 0.2177, 0.3398, 0.1569, 0.3495, 0.1587, 0.3879, 0.2177, 0.3885, 0.9846, 0.7744, 0.9521, 0.7902, 0.9521, 0.7586, 0.9359, 0.7902, 0.9359, 0.7586, 0.9521, 0.7586, 0.9521, 0.7902, 0.9028, 0.722, 0.9025, 0.7586, 0.9196, 0.7586, 0.9185, 0.7235, 0.1601, 0.2547, 0.09546, 0.2538, 0.1002, 0.3308, 0.1569, 0.3495, 0.5444, 0.6417, 0.3944, 0.6121, 0.3958, 0.6788, 0.4376, 0.5911, 0.7069, 0.3718, 0.7069, 0.2742, 0.7233, 0.3718, 0.9358, 0.7235, 0.9359, 0.7586, 0.9521, 0.7586, 0.9514, 0.7235, 0.8548, 0.6312, 0.8579, 0.5994, 0.8866, 0.5994, 0.8866, 0.6312, 0.8239, 0.7211, 0.8235, 0.7586, 0.8479, 0.7587, 0.8522, 0.7254, 0.9175, 0.5502, 0.9175, 0.5341, 0.951, 0.5339, 0.951, 0.55, 0.01908, 0.6129, 0.01848, 0.6716, 0.08851, 0.6781, 0.08888, 0.6136, 0.8037, 0.2742, 0.7879, 0.3718, 0.7714, 0.2742, 0.9846, 0.7744, 0.9521, 0.7902, 0.9846, 0.7902, 0.6747, 0.4355, 0.6747, 0.4205, 0.6908, 0.4205, 0.6908, 0.4355, 0.8283, 0.8448, 0.8266, 0.8847, 0.7354, 0.757, 0.8014, 0.7926, 0.6747, 0.5161, 0.6747, 0.5, 0.6908, 0.5, 0.6908, 0.5161, 0.8907, 0.6622, 0.9196, 0.6622, 0.9028, 0.722, 0.7354, 0.757, 0.6954, 0.7486, 0.0004681, 0.0006383, 0.4498, 0.4397, 0.8236, 0.5669, 0.8236, 0.551, 0.8558, 0.551, 0.8558, 0.5669, 0.9806, 0.916, 0.9892, 0.8973, 0.8754, 0.8025, 0.7841, 0.7462, 0.3012, 0.3917, 0.2177, 0.3398, 0.2177, 0.3885, 0.6589, 0.3718, 0.6747, 0.3718, 0.6747, 0.2742, 0.7154, 0.21, 0.7154, 0.178, 0.7236, 0.178, 0.7236, 0.21, 0.6908, 0.1452, 0.6906, 0.1779, 0.7061, 0.1778, 0.7062, 0.1452, 0.7636, 0.2265, 0.7636, 0.2426, 0.7558, 0.2426, 0.7558, 0.2265, 0.7071, 0.21, 0.6751, 0.21, 0.6745, 0.1781, 0.7071, 0.178, 0.7236, 0.2265, 0.7558, 0.2265, 0.7558, 0.2426, 0.7236, 0.2426, 0.7236, 0.178, 0.7558, 0.1778, 0.7558, 0.21, 0.7236, 0.21, 0.7071, 0.2265, 0.6749, 0.2265, 0.6751, 0.21, 0.7071, 0.21, 0.7636, 0.1778, 0.7636, 0.21, 0.7558, 0.21, 0.7558, 0.1778, 0.7154, 0.2265, 0.7154, 0.21, 0.7236, 0.21, 0.7236, 0.2265, 0.8548, 0.6312, 0.8866, 0.6312, 0.8866, 0.5994, 0.8579, 0.5994, 0.903, 0.6312, 0.9193, 0.6312, 0.9193, 0.5994, 0.903, 0.5994, 0.9193, 0.6312, 0.9524, 0.6312, 0.9465, 0.5994, 0.9193, 0.5994, 0.9175, 0.5502, 0.951, 0.55, 0.951, 0.5339, 0.9175, 0.5341, 0.8236, 0.551, 0.8558, 0.551, 0.8558, 0.535, 0.8236, 0.535, 0.8239, 0.7211, 0.8522, 0.7254, 0.8537, 0.662, 0.9834, 0.55, 0.9834, 0.5339, 0.951, 0.5339, 0.951, 0.55, 0.9524, 0.6312, 0.9836, 0.6312, 0.9836, 0.5994, 0.9465, 0.5994, 0.8579, 0.5994, 0.8227, 0.5994, 0.8227, 0.6312, 0.8548, 0.6312, 0.8558, 0.551, 0.8875, 0.5509, 0.8875, 0.535, 0.8558, 0.535, 0.7392, 0.3718, 0.7392, 0.4033, 0.7233, 0.4033, 0.7233, 0.3718, 0.9161, 0.5665, 0.9175, 0.5502, 0.951, 0.55, 0.951, 0.5661, 0.4305, 0.4027, 0.0, 0.0, 0.02294, 0.0151, 0.4461, 0.4074, 0.9869, 0.9539, 0.9806, 0.916, 0.7841, 0.7462, 0.9034, 0.8655, 0.7069, 0.4205, 0.7233, 0.4205, 0.7233, 0.4355, 0.7069, 0.4355, 0.6747, 0.4355, 0.6589, 0.4355, 0.6589, 0.4205, 0.6747, 0.4205, 0.7714, 0.4032, 0.7714, 0.3718, 0.7879, 0.3718, 0.7879, 0.4033, 0.9514, 0.7235, 0.9521, 0.7586, 0.9846, 0.7586, 0.9836, 0.7221, 0.8866, 0.6312, 0.8866, 0.5994, 0.903, 0.5994, 0.903, 0.6312, 0.01195, 0.6347, -0.008406, -0.02401, 0.1189, 0.6229, 0.02294, 0.0151, 0.4064, 0.2277, 0.4862, 0.3838, 0.1957, 0.184, 0.1834, 0.1886, 0.2505, 0.2044, 0.3167, 0.2421, 0.2815, 0.244, 0.9521, 0.6622, 0.9514, 0.7235, 0.9836, 0.7221, 0.172, 0.6042, 0.2203, 0.5914, 0.2174, 0.5971, 0.1685, 0.6091, 0.7069, 0.4033, 0.7233, 0.4033, 0.7233, 0.4205, 0.7069, 0.4205, 0.3303, 0.2611, 0.4363, 0.2537, 0.5032, 0.2704, 0.4297, 0.3001, 0.9196, 0.7902, 0.9359, 0.7902, 0.9359, 0.7586, 0.9196, 0.7586, 0.09291, 0.3731, 0.05922, 0.3718, 0.03657, 0.4046, 0.04729, 0.4041, 0.6747, 0.4205, 0.6589, 0.4205, 0.6589, 0.4033, 0.6747, 0.4033, 0.7034, 0.4681, 0.7069, 0.4355, 0.7233, 0.4355, 0.7233, 0.4678, 0.6747, 0.4678, 0.6589, 0.4678, 0.6589, 0.4355, 0.6747, 0.4355, 0.01054, 0.4402, 0.01114, 0.407, 0.02501, 0.4096, 0.02462, 0.4454, 0.00224, 0.003418, 0.4376, 0.5911, 0.0004681, 0.0006383, 0.09834, 0.3814, 0.03154, 0.3816, 0.03137, 0.3288, 0.1002, 0.3308, 0.3129, 0.2565, 0.3124, 0.3268, 0.2177, 0.3398, 0.219, 0.2553, 0.3061, 0.6108, 0.285, 0.6758, 0.2475, 0.656, 0.2195, 0.6075, 0.3878, 0.2572, 0.3878, 0.3267, 0.3124, 0.3268, 0.3129, 0.2565, 0.3944, 0.6121, 0.3958, 0.6788, 0.285, 0.6758, 0.3061, 0.6108, 0.538, 0.4879, 0.8754, 0.8025, 0.7841, 0.7462, 0.1957, 0.184, 0.8875, 0.7253, 0.8712, 0.7253, 0.8709, 0.6621, 0.8907, 0.6622, 0.5444, 0.6417, 0.4376, 0.5911, 0.3958, 0.6788, 0.3944, 0.6121, 0.1557, 0.6072, 0.1159, 0.6624, 0.08851, 0.6781, 0.08888, 0.6136, 0.01908, 0.6129, 0.08888, 0.6136, 0.08851, 0.6781, 0.01848, 0.6716, 0.7714, 0.4355, 0.7553, 0.4355, 0.7553, 0.4204, 0.7714, 0.4204, 0.4064, 0.2277, 0.4862, 0.3838, 0.3878, 0.3267, 0.3878, 0.2572, 0.1601, 0.2547, 0.1569, 0.3495, 0.1002, 0.3308, 0.09546, 0.2538, 0.8894, 0.7744, 0.8894, 0.7902, 0.8708, 0.7902, 0.8712, 0.7744, 0.7636, 0.1778, 0.7558, 0.1778, 0.7558, 0.21, 0.7636, 0.21, 0.6589, 0.3718, 0.6747, 0.2742, 0.6747, 0.3718, 0.9846, 0.7744, 0.9521, 0.7586, 0.9521, 0.7902, 0.9196, 0.7902, 0.9025, 0.7744, 0.9025, 0.7902, 0.8875, 0.7253, 0.8895, 0.7586, 0.9025, 0.7586, 0.9028, 0.722, 0.6747, 0.4205, 0.6747, 0.4033, 0.6908, 0.4033, 0.6908, 0.4205, 0.3864, 0.3806, 0.3012, 0.3917, 0.3002, 0.4478, 0.3801, 0.4405, 0.0734, 0.3, 0.1002, 0.3308, 0.09546, 0.2538, 0.08236, 0.2549, 0.7154, 0.2265, 0.7236, 0.2265, 0.7236, 0.21, 0.7154, 0.21, 0.8558, 0.5669, 0.8558, 0.551, 0.8875, 0.5509, 0.8875, 0.5669, 0.0249, 0.4451, 0.05201, 0.4476, 0.05282, 0.4128, 0.02501, 0.4096, 0.7071, 0.21, 0.7071, 0.178, 0.6745, 0.1781, 0.6751, 0.21, 0.05056, 0.7555, 0.04371, 0.7061, 0.08851, 0.6781, 0.08019, 0.7571, 0.0734, 0.3, 0.08236, 0.2549, 0.09546, 0.2538, 0.1002, 0.3308, 0.03242, 0.2989, 0.0734, 0.3, 0.1002, 0.3308, 0.03137, 0.3288, 0.04371, 0.7061, 0.01655, 0.7077, 0.01848, 0.6716, 0.08851, 0.6781, 0.7236, 0.2265, 0.7236, 0.2426, 0.7558, 0.2426, 0.7558, 0.2265, 0.7071, 0.2265, 0.7071, 0.21, 0.6751, 0.21, 0.6749, 0.2265, 0.7236, 0.178, 0.7236, 0.21, 0.7558, 0.21, 0.7558, 0.1778, 0.7636, 0.2265, 0.7558, 0.2265, 0.7558, 0.2426, 0.7636, 0.2426, 0.02462, 0.4454, 0.05201, 0.4476, 0.05103, 0.466, 0.03107, 0.4388, 0.02462, 0.4454, 0.02501, 0.4096, 0.05282, 0.4128, 0.05201, 0.4476, 0.7071, 0.5199, 0.7055, 0.5034, 0.7233, 0.5, 0.7234, 0.5175, 0.7392, 0.2742, 0.7069, 0.2742, 0.7233, 0.3718, 0.7233, 0.3718, 0.7392, 0.3718, 0.7392, 0.2742, 0.8037, 0.2742, 0.7714, 0.2742, 0.7879, 0.3718, 0.6908, 0.3718, 0.6908, 0.2742, 0.6747, 0.2742, 0.6747, 0.3718, 0.7879, 0.3718, 0.7714, 0.2742, 0.7714, 0.3718, 0.7553, 0.3718, 0.7553, 0.2742, 0.7392, 0.2742, 0.7392, 0.3718, 0.7069, 0.3718, 0.7233, 0.3718, 0.7069, 0.2742, 0.9846, 0.7744, 0.9846, 0.7586, 0.9521, 0.7586, 0.6908, 0.3718, 0.6747, 0.3718, 0.6747, 0.2742, 0.6908, 0.2742, 0.9193, 0.6312, 0.9193, 0.5994, 0.9465, 0.5994, 0.9524, 0.6312, 0.903, 0.6312, 0.903, 0.5994, 0.9193, 0.5994, 0.9193, 0.6312, 0.7154, 0.2426, 0.7236, 0.2426, 0.7236, 0.2265, 0.7154, 0.2265, 0.7154, 0.2426, 0.7154, 0.2265, 0.7236, 0.2265, 0.7236, 0.2426, 0.7071, 0.2426, 0.6749, 0.2426, 0.6749, 0.2265, 0.7071, 0.2265, 0.7236, 0.21, 0.7558, 0.21, 0.7558, 0.2265, 0.7236, 0.2265, 0.7636, 0.21, 0.7636, 0.2265, 0.7558, 0.2265, 0.7558, 0.21, 0.9358, 0.7235, 0.9185, 0.7235, 0.9196, 0.6622, 0.9359, 0.6622, 0.7034, 0.4681, 0.6908, 0.4678, 0.6908, 0.4355, 0.7069, 0.4355, 0.1957, 0.184, 0.4461, 0.4074, 0.538, 0.4879, 0.7055, 0.5034, 0.7233, 0.5, 0.7233, 0.4678, 0.7034, 0.4681, 0.6747, 0.5, 0.6747, 0.4678, 0.6589, 0.4678, 0.6589, 0.5, 0.6908, 0.5, 0.6908, 0.4678, 0.6747, 0.4678, 0.6747, 0.5, 0.7553, 0.5, 0.7553, 0.4677, 0.743, 0.4681, 0.7405, 0.503, 0.7879, 0.5, 0.7879, 0.4678, 0.7714, 0.4677, 0.7714, 0.5, 0.7233, 0.5, 0.7405, 0.503, 0.743, 0.4681, 0.7233, 0.4678, 0.01195, 0.6347, 0.1195, 0.6211, -0.008406, -0.02401, 0.8236, 0.551, 0.8236, 0.535, 0.8558, 0.535, 0.8558, 0.551, 0.9358, 0.7235, 0.9359, 0.6622, 0.9196, 0.6622, 0.9185, 0.7235, 0.6908, 0.5, 0.6747, 0.5, 0.6747, 0.4678, 0.6908, 0.4678, 0.9834, 0.55, 0.951, 0.55, 0.951, 0.5339, 0.9834, 0.5339, 0.00272, 0.6315, 0.1236, 0.6169, 0.1195, 0.6211, 0.01195, 0.6347, 0.7553, 0.5, 0.7405, 0.503, 0.743, 0.4681, 0.7553, 0.4677, 0.4461, 0.4074, 0.1957, 0.184, 0.538, 0.4879, 0.7714, 0.5, 0.7714, 0.4677, 0.7553, 0.4677, 0.7553, 0.5, 0.7055, 0.5034, 0.7034, 0.4681, 0.6908, 0.4678, 0.6908, 0.5, 0.7713, 0.21, 0.7713, 0.2265, 0.7636, 0.2265, 0.7636, 0.21, 0.7071, 0.2426, 0.7071, 0.2265, 0.7154, 0.2265, 0.7154, 0.2426, 0.7071, 0.2426, 0.7071, 0.2265, 0.6749, 0.2265, 0.6749, 0.2426, 0.7879, 0.3718, 0.7714, 0.3718, 0.7714, 0.2742, 0.7714, 0.3718, 0.7714, 0.2742, 0.7553, 0.2742, 0.7553, 0.3718, 0.7069, 0.3718, 0.7069, 0.2742, 0.6908, 0.2742, 0.6908, 0.3718, 0.7392, 0.2742, 0.7233, 0.3718, 0.7069, 0.2742, 0.03242, 0.2989, 0.03137, 0.3288, 0.1002, 0.3308, 0.0734, 0.3, 0.219, 0.2553, 0.2177, 0.3398, 0.1569, 0.3495, 0.1601, 0.2547, 0.2195, 0.6075, 0.2475, 0.656, 0.1159, 0.6624, 0.1557, 0.6072, 0.7071, 0.2265, 0.7071, 0.21, 0.7154, 0.21, 0.7154, 0.2265, 0.7713, 0.1778, 0.7713, 0.21, 0.7636, 0.21, 0.7636, 0.1778, 0.7713, 0.2265, 0.7713, 0.2426, 0.7636, 0.2426, 0.7636, 0.2265, 0.6753, 0.1452, 0.6751, 0.178, 0.6906, 0.1779, 0.6908, 0.1452, 0.7071, 0.21, 0.7071, 0.178, 0.7154, 0.178, 0.7154, 0.21, 0.7553, 0.3718, 0.7392, 0.3718, 0.7392, 0.2742, 0.7553, 0.2742, 0.4064, 0.2277, 0.3878, 0.2572, 0.3878, 0.3267, 0.4862, 0.3838, 0.7236, 0.21, 0.7236, 0.2265, 0.7558, 0.2265, 0.7558, 0.21, 0.1557, 0.6072, 0.08888, 0.6136, 0.08851, 0.6781, 0.1159, 0.6624, 0.8894, 0.7744, 0.8712, 0.7744, 0.8708, 0.7902, 0.8894, 0.7902, 0.8875, 0.7253, 0.8907, 0.6622, 0.8709, 0.6621, 0.8712, 0.7253, 0.7714, 0.4032, 0.7714, 0.3718, 0.7553, 0.3718, 0.7553, 0.4033, 0.7055, 0.5034, 0.7034, 0.4681, 0.7233, 0.4678, 0.7233, 0.5, 0.7714, 0.4204, 0.7714, 0.4032, 0.7553, 0.4033, 0.7553, 0.4204, 0.6747, 0.3718, 0.6747, 0.4033, 0.6908, 0.4033, 0.6908, 0.3718, 0.6747, 0.4205, 0.6908, 0.4205, 0.6908, 0.4033, 0.6747, 0.4033, 0.4327, 0.2485, 0.2815, 0.244, 0.3167, 0.2421, 0.00224, 0.003418, 0.4376, 0.5911, 0.4344, 0.655, 0.7034, 0.4681, 0.7069, 0.4355, 0.6908, 0.4355, 0.6908, 0.4678, 0.7714, 0.4677, 0.7714, 0.4355, 0.7553, 0.4355, 0.7553, 0.4677, 0.6747, 0.4355, 0.6908, 0.4355, 0.6908, 0.4205, 0.6747, 0.4205, 0.04919, 0.0607, 0.02482, 0.03178, 0.1133, 0.06139, 0.1498, 0.1119, 0.7879, 0.5, 0.7714, 0.5, 0.7714, 0.4677, 0.7879, 0.4678, 0.09834, 0.3814, 0.1002, 0.3308, 0.03137, 0.3288, 0.03154, 0.3816, 0.7714, 0.4355, 0.7714, 0.4204, 0.7553, 0.4204, 0.7553, 0.4355, 0.3944, 0.6121, 0.3061, 0.6108, 0.285, 0.6758, 0.3958, 0.6788, 0.0117, 0.4172, 0.002817, 0.4305, 0.01528, 0.4213, 0.02003, 0.4024, 0.6747, 0.5161, 0.6908, 0.5161, 0.6908, 0.5, 0.6747, 0.5, 0.7391, 0.5196, 0.7553, 0.516, 0.7553, 0.5, 0.7405, 0.503, 0.2475, 0.656, 0.2345, 0.7581, 0.1222, 0.7578, 0.1159, 0.6624, 0.2177, 0.3398, 0.2177, 0.3885, 0.1587, 0.3879, 0.1569, 0.3495, 0.04371, 0.7061, 0.08851, 0.6781, 0.01848, 0.6716, 0.01655, 0.7077, 0.1693, 0.608, 0.1683, 0.619, 0.2177, 0.6151, 0.2151, 0.5979, 0.7233, 0.3718, 0.7392, 0.2742, 0.7392, 0.3718, 0.3012, 0.3917, 0.2177, 0.3885, 0.2177, 0.3398, 0.7154, 0.21, 0.7236, 0.21, 0.7236, 0.178, 0.7154, 0.178, 0.7233, 0.5, 0.7233, 0.4678, 0.743, 0.4681, 0.7405, 0.503, 0.7071, 0.21, 0.7154, 0.21, 0.7154, 0.178, 0.7071, 0.178, 0.7071, 0.2265, 0.7154, 0.2265, 0.7154, 0.21, 0.7071, 0.21, 0.7714, 0.3718, 0.7553, 0.3718, 0.7553, 0.2742, 0.7714, 0.2742, 0.2475, 0.656, 0.1159, 0.6624, 0.1222, 0.7578, 0.2345, 0.7581, 0.7714, 0.5, 0.7553, 0.5, 0.7553, 0.4677, 0.7714, 0.4677, 0.7713, 0.21, 0.7636, 0.21, 0.7636, 0.2265, 0.7713, 0.2265, 0.7714, 0.4032, 0.7553, 0.4033, 0.7553, 0.3718, 0.7714, 0.3718, 0.6954, 0.7486, 0.0004681, 0.0006383, 0.4376, 0.5911, 0.5444, 0.6417, 0.4862, 0.3838, 0.1957, 0.184, 0.7841, 0.7462, 0.9034, 0.8655, 0.6166, 0.5637, 0.4184, 0.3983, 0.4305, 0.4027, 0.6481, 0.5815, 0.6634, 0.5833, 0.4461, 0.4074, 0.538, 0.4879, 0.7186, 0.6253, 0.02249, 0.4947, 0.03363, 0.4784, -0.001327, 0.4786, 0.02674, 0.4857, 0.4849, 0.3965, 0.3864, 0.3806, 0.3801, 0.4405, 0.4837, 0.4549, 0.7069, 0.3718, 0.6908, 0.3718, 0.6908, 0.2742, 0.7069, 0.2742, 0.2195, 0.6075, 0.1557, 0.6072, 0.1159, 0.6624, 0.2475, 0.656, 0.7354, 0.757, 0.4498, 0.4397, 0.0004681, 0.0006383, 0.6954, 0.7486, 0.7713, 0.1778, 0.7636, 0.1778, 0.7636, 0.21, 0.7713, 0.21, 0.6753, 0.1452, 0.6908, 0.1452, 0.6906, 0.1779, 0.6751, 0.178, 0.0004681, 0.0006383, 0.4184, 0.3983, 0.00224, 0.003418, 0.1957, 0.184, 0.02294, 0.0151, 0.4461, 0.4074, 0.4461, 0.4074, 0.02294, 0.0151, 0.1957, 0.184, 0.0004681, 0.0006383, 0.4184, 0.3983, 0.4498, 0.4397, 0.9196, 0.7902, 0.6634, 0.5833, 0.7186, 0.6253, 0.9359, 0.7902, 0.8894, 0.7902, 0.6166, 0.5637, 0.6481, 0.5815, 0.9025, 0.7902, 0.8235, 0.7902, 0.8283, 0.8448, 0.8014, 0.7926, 0.8482, 0.7902, 0.9359, 0.7902, 0.7186, 0.6253, 0.9098, 0.7965, 0.9521, 0.7902, 0.9025, 0.7902, 0.6481, 0.5815, 0.6634, 0.5833, 0.9196, 0.7902, 0.8708, 0.7902, 0.6282, 0.5887, 0.6166, 0.5637, 0.8894, 0.7902, 0.9521, 0.7902, 0.9098, 0.7965, 0.9908, 0.8516, 0.9846, 0.7902, 0.8482, 0.7902, 0.8014, 0.7926, 0.6282, 0.5887, 0.8708, 0.7902, 0.8894, 0.7902, 0.9025, 0.7902, 0.6481, 0.5815, 0.6166, 0.5637, 0.9196, 0.7902, 0.9359, 0.7902, 0.7186, 0.6253, 0.6634, 0.5833, 0.9025, 0.7902, 0.9196, 0.7902, 0.6634, 0.5833, 0.6481, 0.5815, 0.9359, 0.7902, 0.9521, 0.7902, 0.9098, 0.7965, 0.7186, 0.6253, 0.8235, 0.7902, 0.8482, 0.7902, 0.8014, 0.7926, 0.8283, 0.8448, 0.8708, 0.7902, 0.8894, 0.7902, 0.6166, 0.5637, 0.6282, 0.5887, 0.9521, 0.7902, 0.9846, 0.7902, 0.9908, 0.8516, 0.9098, 0.7965, 0.8482, 0.7902, 0.8708, 0.7902, 0.6282, 0.5887, 0.8014, 0.7926, 0.7392, 0.5366, 0.7553, 0.5321, 0.7553, 0.516, 0.7391, 0.5196, 0.6747, 0.5321, 0.6908, 0.5321, 0.6908, 0.5161, 0.6747, 0.5161, 0.7714, 0.5321, 0.7879, 0.5321, 0.7879, 0.5161, 0.7714, 0.516, 0.707, 0.537, 0.7233, 0.536, 0.7234, 0.5175, 0.7071, 0.5199, 0.6908, 0.5321, 0.707, 0.537, 0.7071, 0.5199, 0.6908, 0.5161, 0.7553, 0.5321, 0.7714, 0.5321, 0.7714, 0.516, 0.7553, 0.516, 0.7233, 0.536, 0.7392, 0.5366, 0.7391, 0.5196, 0.7234, 0.5175, 0.6589, 0.5321, 0.6747, 0.5321, 0.6747, 0.5161, 0.6589, 0.5161, 0.707, 0.537, 0.7071, 0.5199, 0.7234, 0.5175, 0.7233, 0.536, 0.6747, 0.5321, 0.6747, 0.5161, 0.6908, 0.5161, 0.6908, 0.5321, 0.6589, 0.5321, 0.6589, 0.5161, 0.6747, 0.5161, 0.6747, 0.5321, 0.6908, 0.5321, 0.6908, 0.5161, 0.7071, 0.5199, 0.707, 0.537, 0.7392, 0.5366, 0.7391, 0.5196, 0.7553, 0.516, 0.7553, 0.5321, 0.7553, 0.5321, 0.7553, 0.516, 0.7714, 0.516, 0.7714, 0.5321, 0.7233, 0.536, 0.7234, 0.5175, 0.7391, 0.5196, 0.7392, 0.5366, 0.7714, 0.5321, 0.7714, 0.516, 0.7879, 0.5161, 0.7879, 0.5321, 0.00224, 0.003418, 0.4344, 0.655, 0.4376, 0.5911, 0.00224, 0.003418, 0.0004681, 0.0006383, 0.4376, 0.5911, 0.0004681, 0.0006383, 0.4498, 0.4397, 0.4184, 0.3983, 0.0004681, 0.0006383, 0.00224, 0.003418, 0.4184, 0.3983, 0.2599, 0.2173, 0.3303, 0.2611, 0.4297, 0.3001, 0.3841, 0.2891, 0.2505, 0.2044, 0.3841, 0.2891, 0.4297, 0.3001, 0.3167, 0.2421, 0.2556, 0.214, 0.2398, 0.3241, 0.02674, 0.4857, -0.001327, 0.4786, 0.01392, 0.4373, 0.0249, 0.4451, 0.02501, 0.4096, 0.01114, 0.407, 0.2268, 0.2489, 0.3205, 0.2983, 0.3303, 0.2611, 0.2599, 0.2173, 0.3501, 0.289, 0.3205, 0.2983, 0.3317, 0.3644, 0.4327, 0.2485, 0.5032, 0.2704, 0.2398, 0.3241, 0.2556, 0.214, 0.2505, 0.2044, 0.1498, 0.1119, 0.1729, 0.1125, 0.1729, 0.1125, 0.1498, 0.1119, 0.1133, 0.06139, 0.2815, 0.244, 0.3123, 0.2372, 0.2213, 0.2112, 0.2557, 0.3611, 0.3205, 0.2983, 0.2268, 0.2489, 0.3303, 0.2611, 0.3205, 0.2983, 0.4363, 0.2537, 0.1229, 0.1714, 0.2815, 0.244, 0.2213, 0.2112, -0.0002369, -0.005489, 0.01922, 0.02752, 0.2593, 0.486, 0.2545, 0.4839, 0.07028, 0.0876, 0.005607, 0.00501, 0.1112, 0.1658, 0.2115, 0.3434, 0.08528, 0.1302, 0.1159, 0.2339, 0.1511, 0.1137, 0.1133, 0.06139, 0.02482, 0.03178, 0.05137, 0.06373, 0.2523, 0.3961, 0.1897, 0.3256, 0.1112, 0.1658, 0.085, 0.1623, 0.1111, 0.1466, 0.1834, 0.1886, 0.1229, 0.1714, 0.2211, 0.1385, 0.02674, 0.4857, 0.2398, 0.3241, 0.2739, 0.2085, 0.2739, 0.2085, 0.2398, 0.3241, 0.5032, 0.2704, 0.4363, 0.2537, -0.0002369, -0.005489, 0.3319, 0.5478, 0.291, 0.507, 0.01922, 0.02752, 0.06279, 0.07722, 0.08528, 0.1302, 0.005607, 0.00501, 0.2268, 0.2489, 0.1443, 0.1931, 0.1897, 0.3256, 0.2557, 0.3611, 0.07028, 0.0876, 0.1443, 0.1931, 0.09244, 0.09801, 0.06279, 0.07722, 0.08788, 0.09168, 0.1111, 0.1466, 0.1111, 0.1466, 0.08788, 0.09168, 0.1834, 0.1886, 0.1443, 0.1931, 0.2268, 0.2489, 0.09244, 0.09801, 0.2599, 0.2173, 0.09244, 0.09801, 0.2268, 0.2489, 0.2505, 0.2044, 0.1834, 0.1886, 0.08788, 0.09168, 0.07028, 0.0876, 0.1112, 0.1658, 0.1443, 0.1931, 0.06279, 0.07722, 0.1111, 0.1466, 0.08528, 0.1302, 0.1112, 0.1658, 0.1897, 0.3256, 0.1443, 0.1931, 0.08528, 0.1302, 0.1111, 0.1466, 0.085, 0.1623, 0.1511, 0.1137, 0.2599, 0.2173, 0.1729, 0.1125, 0.1133, 0.06139, 0.1511, 0.1137, 0.1729, 0.1125, 0.08788, 0.09168, 0.04919, 0.0607, 0.1498, 0.1119, 0.2505, 0.2044, 0.2599, 0.2173, 0.1511, 0.1137, 0.05137, 0.06373, 0.09244, 0.09801, 0.02482, 0.03178, 0.04919, 0.0607, 0.0164, 0.02579, 0.02482, 0.03178, 0.0164, 0.02579, 0.05137, 0.06373, 0.06279, 0.07722, 0.04919, 0.0607, 0.08788, 0.09168, 0.05137, 0.06373, 0.07028, 0.0876, 0.09244, 0.09801, 0.07028, 0.0876, 0.0164, 0.02579, 0.005607, 0.00501, 0.06279, 0.07722, 0.005607, 0.00501, 0.0164, 0.02579, 0.06279, 0.07722, 0.0164, 0.02579, 0.04919, 0.0607, 0.05137, 0.06373, 0.0164, 0.02579, 0.07028, 0.0876, 0.005607, 0.00501, -0.0002369, -0.005489, 0.1112, 0.1658, 0.1126, 0.2316, 0.1843, 0.4058, -0.0002369, -0.005489, 0.08528, 0.1302, 0.1112, 0.1658, -0.0002369, -0.005489, 0.2545, 0.4839, 0.168, 0.3068, 0.08528, 0.1302, -0.04153, -0.07463, 0.005607, 0.00501, 0.1559, 0.5101, 0.1693, 0.608, 0.2151, 0.5979, 0.2003, 0.4868, 0.1843, 0.4058, 0.2151, 0.5979, 0.2177, 0.6151, 0.291, 0.507, 0.001599, 0.5328, 0.1112, 0.5332, 0.1236, 0.6169, 0.00272, 0.6315, 0.1583, 0.5123, 0.2053, 0.4914, 0.2203, 0.5914, 0.172, 0.6042, 0.001599, 0.5328, 0.00272, 0.6315, 0.1234, 0.618, 0.1115, 0.5334, 0.2545, 0.4839, 0.2593, 0.486, 0.2174, 0.5971, 0.2203, 0.5914, 0.1897, 0.3256, 0.168, 0.3068, 0.2053, 0.4914, 0.1969, 0.4645, 0.1115, 0.5334, 0.001442, 0.4335, -0.004073, 0.4018, 0.001599, 0.5328, 0.1974, 0.3534, 0.2557, 0.3611, 0.1897, 0.3256, 0.168, 0.3068, 0.2545, 0.4839, 0.2203, 0.5914, 0.2053, 0.4914, 0.2557, 0.3611, 0.1974, 0.3534, 0.1192, 0.1783, 0.3317, 0.3644, 0.1229, 0.1714, 0.1856, 0.3385, 0.085, 0.1623, 0.1126, 0.2316, 0.2003, 0.4868, 0.2151, 0.5979, 0.1843, 0.4058, 0.1192, 0.1783, 0.3501, 0.289, 0.3317, 0.3644, 0.1856, 0.3385, 0.05922, 0.3718, 0.09291, 0.3731, 0.04243, 0.1141, 0.05922, 0.3718, 0.1029, 0.1603, 0.3123, 0.2372, 0.1029, 0.1603, 0.2213, 0.2112, 0.04609, 0.1134, 0.1192, 0.1783, 0.02003, 0.4024, 0.1229, 0.1714, 0.2213, 0.2112, 0.1029, 0.1603, 0.1856, 0.3385, 0.1192, 0.1783, 0.1049, 0.4008, 0.02003, 0.4024, 0.4363, 0.2537, 0.3501, 0.289, 0.2739, 0.2085, 0.4327, 0.2485, 0.2556, 0.214, 0.3123, 0.2372, 0.2556, 0.214, 0.04243, 0.1141, 0.3123, 0.2372, 0.2739, 0.2085, 0.3501, 0.289, 0.04609, 0.1134, 0.2557, 0.3611, 0.3317, 0.3644, 0.3205, 0.2983, 0.1229, 0.1714, 0.1834, 0.1886, 0.2815, 0.244, 0.3501, 0.289, 0.4363, 0.2537, 0.3205, 0.2983, 0.2815, 0.244, 0.4327, 0.2485, 0.3123, 0.2372, 0.01922, 0.02752, -0.009017, -0.02397, 0.2593, 0.486, 0.01922, 0.02752, 0.291, 0.507, -0.009017, -0.02397, 0.1683, 0.619, -0.009433, -0.02171, -0.01046, -0.0194, 0.2177, 0.6151, 0.1685, 0.6091, -0.009433, -0.02171, -0.008406, -0.02401, 0.1195, 0.6211, -0.01046, -0.0194, -0.009017, -0.02397, 0.291, 0.507, 0.2177, 0.6151, -0.01046, -0.0194, 0.2174, 0.5971, 0.2593, 0.486, -0.009017, -0.02397, 0.001442, 0.4335, 0.01392, 0.4373, 0.01114, 0.407, -0.004073, 0.4018, 0.002817, 0.4305, -0.004344, 0.438, 0.01054, 0.4402, 0.01528, 0.4213, -0.004344, 0.438, -0.004073, 0.4018, 0.01114, 0.407, 0.01054, 0.4402, 0.04729, 0.4041, 0.03657, 0.4046, 0.01392, 0.4373, 0.001442, 0.4335, 0.04243, 0.1141, 0.03194, 0.4367, 0.05922, 0.3718, 0.04609, 0.1134, 0.02003, 0.4024, 0.03107, 0.4388, 0.1192, 0.1783, 0.04609, 0.1134, 0.3501, 0.289, 0.3123, 0.2372, 0.04243, 0.1141, 0.1029, 0.1603, 0.1856, 0.3385, 0.1029, 0.1603, 0.05922, 0.3718, 0.1192, 0.1783, 0.1974, 0.3534, 0.1049, 0.4008, 0.1049, 0.4008, 0.1974, 0.3534, 0.1969, 0.4645, 0.1974, 0.3534, 0.1897, 0.3256, 0.1969, 0.4645, 0.1159, 0.2339, 0.1844, 0.455, 0.2003, 0.4868, 0.1126, 0.2316, 0.1159, 0.2339, 0.1856, 0.3385, 0.1844, 0.455, 0.1844, 0.455, 0.1856, 0.3385, 0.09291, 0.3731, 0.1869, 0.4718, 0.1705, 0.5186, 0.182, 0.5182, 0.1776, 0.467, 0.1767, 0.5253, 0.1728, 0.4727, 0.1256, 0.3933, 0.1776, 0.467, 0.1488, 0.363, 0.2053, 0.4914, 0.1776, 0.467, 0.1969, 0.4645, 0.2061, 0.4171, 0.1869, 0.4718, 0.1844, 0.455, 0.2003, 0.4868, 0.1869, 0.4718, 0.182, 0.5182, 0.1869, 0.4718, 0.1937, 0.4053, 0.1766, 0.4775, 0.1776, 0.467, 0.1728, 0.4727, 0.1488, 0.363, 0.2174, 0.5971, -0.01046, -0.0194, -0.009433, -0.02171, 0.1685, 0.6091, 0.1189, 0.6229, -0.008406, -0.02401, -0.009433, -0.02171, 0.1683, 0.619, 0.1112, 0.5332, 0.1583, 0.5123, 0.172, 0.6042, 0.1236, 0.6169, 0.1115, 0.5334, 0.1234, 0.618, 0.1693, 0.608, 0.1559, 0.5101, 0.1234, 0.618, 0.1189, 0.6229, 0.1683, 0.619, 0.1693, 0.608, 0.1236, 0.6169, 0.172, 0.6042, 0.1685, 0.6091, 0.1195, 0.6211, 0.1112, 0.5332, -0.004344, 0.438, 0.0, 0.0, 0.1583, 0.5123, 0.1115, 0.5334, 0.1559, 0.5101, 0.0, 0.0, 0.001442, 0.4335, 0.01392, 0.4373, 0.03657, 0.4046, 0.0249, 0.4451, 0.03657, 0.4046, 0.03194, 0.4367, 0.0249, 0.4451, 0.03657, 0.4046, 0.05922, 0.3718, 0.03194, 0.4367, 0.01528, 0.4213, 0.01054, 0.4402, 0.02462, 0.4454, 0.02462, 0.4454, 0.03107, 0.4388, 0.01528, 0.4213, 0.03107, 0.4388, 0.02003, 0.4024, 0.01528, 0.4213, 0.1776, 0.467, 0.187, 0.5253, 0.1767, 0.5253, 0.1256, 0.3933, 0.1969, 0.4645, 0.1776, 0.467, 0.2053, 0.4914, 0.187, 0.5253, 0.1776, 0.467, 0.1869, 0.4718, 0.1766, 0.4775, 0.1705, 0.5186, 0.2061, 0.4171, 0.1937, 0.4053, 0.1869, 0.4718, 0.2003, 0.4868, 0.1844, 0.455, 0.1869, 0.4718, 0.1844, 0.455, 0.1559, 0.5101, 0.2003, 0.4868, 0.0, 0.0, 0.0, 0.0, 0.0, 0.0, 0.1969, 0.4645, 0.2053, 0.4914, 0.1583, 0.5123, 0.1728, 0.4727, 0.1488, 0.363, 0.2053, 0.4914, 0.187, 0.5253, 0.1767, 0.5253, 0.0, 0.0, 0.0, 0.0, 0.0, 0.0, 0.0, 0.0, 0.0, 0.0, 0.0, 0.0, 0.0, 0.0, 0.0, 0.0, 0.0, 0.0])
me_cube_002.materials.append(mat_skin)
me_cube_002.materials.append(mat_hair)
me_cube_002.use_paint_bone_selection = False
me_cube_002.use_paint_mask_vertex = True
me_cube_002.update()
me_plane_004 = bpy.data.meshes.new('Plane.004')
me_plane_004.from_pydata([(-1.0, -1.0, 0.0), (1.0, -1.0, 0.0), (-1.0, 1.0, 0.0), (1.0, 1.0, 0.0)], [], [(0, 1, 3, 2)])
_uv = me_plane_004.uv_layers.new(name='UVMap')
_uv.uv.foreach_set('vector', [0.0, 0.0, 1.0, 0.0, 1.0, 1.0, 0.0, 1.0])
me_plane_004.materials.append(mat_eyebrow)
me_plane_004.update()
me_plane_005 = bpy.data.meshes.new('Plane.005')
me_plane_005.from_pydata([(-1.0, -1.0, 0.0), (1.0, -1.0, 0.0), (-1.0, 1.0, 0.0), (1.0, 1.0, 0.0)], [], [(0, 1, 3, 2)])
_uv = me_plane_005.uv_layers.new(name='UVMap')
_uv.uv.foreach_set('vector', [1.0, 0.0, 0.0, 0.0, 0.0, 1.0, 1.0, 1.0])
me_plane_005.materials.append(mat_eyebrow)
me_plane_005.update()
me_plane_002 = bpy.data.meshes.new('Plane.002')
me_plane_002.from_pydata([(-1.0, -1.0, 0.0), (1.0, -1.0, 0.0), (-1.0, 1.0, 0.0), (1.0, 1.0, 0.0)], [], [(0, 1, 3, 2)])
_uv = me_plane_002.uv_layers.new(name='UVMap')
_uv.uv.foreach_set('vector', [0.0, 0.0, 1.0, 0.0, 1.0, 1.0, 0.0, 1.0])
me_plane_002.materials.append(mat_eye)
me_plane_002.update()
me_plane_003 = bpy.data.meshes.new('Plane.003')
me_plane_003.from_pydata([(-1.0, -1.0, 0.0), (1.0, -1.0, 0.0), (-1.0, 1.0, 0.0), (1.0, 1.0, 0.0)], [], [(0, 1, 3, 2)])
_uv = me_plane_003.uv_layers.new(name='UVMap')
_uv.uv.foreach_set('vector', [1.0, 0.0, 0.0, 0.0, 0.0, 1.0, 1.0, 1.0])
me_plane_003.materials.append(mat_eye)
me_plane_003.update()
me_plane_006 = bpy.data.meshes.new('Plane.006')
me_plane_006.from_pydata([(-1.0, -1.0, -0.2), (1.0, -1.0, -0.2), (-1.0, 1.0, -0.2), (1.0, 1.0, -0.2), (0.0, -1.0, 0.0), (0.0, 1.0, 0.0)], [], [(4, 1, 3, 5), (0, 4, 5, 2)])
_uv = me_plane_006.uv_layers.new(name='UVMap')
_uv.uv.foreach_set('vector', [0.5, 0.0, 1.0, 0.0, 1.0, 1.0, 0.5, 1.0, 0.0, 0.0, 0.5, 0.0, 0.5, 1.0, 0.0, 1.0])
me_plane_006.materials.append(mat_lips)
me_plane_006.update()
arm_metarig_001 = bpy.data.armatures.new('metarig.001')  # bones are not reproduced

# ---- objects
ob_character = bpy.data.objects.new('Character', me_cube_002)
ob_metarig = bpy.data.objects.new('metarig', arm_metarig_001)
ob_brow_l = bpy.data.objects.new('brow.L', me_plane_004)
ob_brow_r = bpy.data.objects.new('brow.R', me_plane_005)
ob_eye_l = bpy.data.objects.new('eye.L', me_plane_002)
ob_eye_r = bpy.data.objects.new('eye.R', me_plane_003)
ob_mouth = bpy.data.objects.new('mouth', me_plane_006)

# ---- transforms, parenting, visibility, modifiers, constraints
ob_character.parent = ob_metarig
ob_character.matrix_parent_inverse = Matrix(((1.21, -0.0, 0.0, -0.001923), (-0.0, 1.21, -0.0, -0.03306), (0.0, -0.0, 1.21, -0.01047), (-0.0, 0.0, -0.0, 1.0)))
ob_character.location = (0.0, 0.04066, 1.256)
ob_character.scale = (0.571, 0.571, 0.571)
_vg = ob_character.vertex_groups.new(name='hip')
for _i, _w in zip([2, 4, 14, 15, 30, 31, 90, 91, 110, 117, 120, 123, 126, 138, 147, 158, 169, 174, 382], [0.5, 0.5, 0.0, 0.0, 0.0, 0.0, 0.2319, 0.2032, 0.0, 0.2111, 0.2352, 0.0, 0.0, 0.0, 0.5, 0.1438, 0.0, 0.245, 0.0]): _vg.add([_i], _w, 'REPLACE')
_vg = ob_character.vertex_groups.new(name='spine')
for _i, _w in zip([0, 1, 2, 4, 6, 7, 10, 11, 14, 15, 26, 27, 30, 31, 109, 110, 137, 138, 147, 217, 231, 248, 249, 259, 270, 299, 300, 354, 355, 381, 382], [1.0, 1.0, 1.0, 1.0, 1.0, 1.0, 1.0, 1.0, 1.0, 1.0, 1.0, 1.0, 1.0, 1.0, 1.0, 1.0, 1.0, 1.0, 1.0, 1.0, 1.0, 1.0, 1.0, 1.0, 1.0, 1.0, 1.0, 0.5, 0.5, 0.5, 0.5]): _vg.add([_i], _w, 'REPLACE')
_vg = ob_character.vertex_groups.new(name='spine.001')
for _i, _w in zip([0, 1, 3, 5, 6, 7, 8, 9, 10, 11, 15, 16, 17, 18, 19, 26, 27, 31, 32, 33, 109, 110, 111, 137, 138, 144, 217, 231, 246, 247, 248, 249, 250, 251, 252, 253, 254, 259, 260, 261, 262, 263, 264, 270, 286, 287, 297, 298, 299, 300, 301, 303, 306, 310, 311, 312, 313, 320, 321, 322, 366, 367], [0.0, 0.0, 0.5, 0.5, 0.0, 0.0, 0.5, 0.5, 0.0, 0.0, 0.0, 0.5, 0.5, 1.0, 1.0, 0.0, 0.0, 0.0, 0.5, 0.5, 0.0, 0.0, 0.5, 0.0, 0.0, 0.5, 0.0, 0.0, 0.5, 0.5, 0.0, 0.0, 0.5, 0.5, 1.0, 1.0, 0.5, 0.0, 1.0, 0.5, 1.0, 0.5, 0.5, 0.0, 1.0, 1.0, 0.5, 0.5, 0.0, 0.0, 0.5, 0.5, 1.0, 1.0, 0.5, 0.5, 0.5, 0.75, 0.75, 0.5, 0.75, 0.75]): _vg.add([_i], _w, 'REPLACE')
_vg = ob_character.vertex_groups.new(name='shoulder.L')
for _i, _w in zip([28, 29, 32, 33, 36, 37, 38, 39, 40, 41, 136, 144, 145, 146, 148, 301, 303, 306, 310, 311, 312, 313, 346, 347, 348, 349, 366, 367, 407, 408, 409, 410, 411, 412, 413, 414], [0.4631, 0.5356, 0.2695, 0.264, 0.4737, 0.4401, 0.5034, 0.3688, 0.002488, 0.003379, 0.4726, 0.2471, 0.3731, 0.4987, 0.1121, 0.2495, 0.2497, 0.4566, 0.5129, 0.7401, 0.7077, 0.7584, 0.4848, 0.4591, 0.2475, 0.2494, 0.4495, 0.5598, 0.2217, 0.2381, 0.4832, 0.4522, 0.2426, 0.4857, 0.3662, 0.3543]): _vg.add([_i], _w, 'REPLACE')
_vg = ob_character.vertex_groups.new(name='upper_arm.L')
for _i, _w in zip([28, 29, 36, 37, 38, 39, 40, 41, 42, 43, 44, 45, 66, 67, 68, 69, 136, 145, 146, 148, 150, 151, 154, 161, 331, 341, 342, 343, 344, 345, 346, 347, 348, 349, 350, 351, 352, 357, 370, 371, 407, 408, 409, 410, 411, 412, 413, 414], [0.2366, 0.2214, 0.2356, 0.2475, 0.9257, 1.0, 1.0, 1.0, 0.3785, 0.4831, 0.3789, 0.3869, 0.6302, 0.7412, 0.7247, 0.7439, 0.2294, 0.2411, 1.0, 1.0, 0.4177, 0.4442, 0.7295, 0.6744, 1.0, 1.0, 1.0, 1.0, 1.0, 1.0, 0.2301, 0.2037, 1.0, 1.0, 0.4924, 0.5209, 0.726, 0.6562, 1.0, 1.0, 0.6237, 0.6178, 0.5811, 0.6107, 0.6205, 0.6147, 0.615, 0.6019]): _vg.add([_i], _w, 'REPLACE')
_vg = ob_character.vertex_groups.new(name='forearm.L')
for _i, _w in zip([42, 43, 44, 45, 60, 63, 64, 65, 70, 71, 72, 73, 150, 151, 152, 153, 162, 163, 177, 178, 179, 180, 350, 351, 353, 356, 358, 359, 360, 361], [0.4307, 0.4406, 0.5204, 0.3956, 1.0, 0.9815, 1.0, 1.0, 0.7131, 0.7364, 0.7306, 0.7286, 0.4637, 0.4027, 1.0, 1.0, 0.7243, 0.7338, 0.4999, 0.493, 0.4483, 0.4485, 0.4766, 0.4885, 1.0, 1.0, 0.7038, 0.731, 0.4675, 0.4849]): _vg.add([_i], _w, 'REPLACE')
_vg = ob_character.vertex_groups.new(name='hand.L')
for _i, _w in zip([177, 178, 179, 180, 181, 182, 183, 208, 210, 211, 212, 213, 323, 324, 325, 330, 360, 361, 362, 363, 364, 365, 368, 369], [0.6559, 0.4978, 0.6042, 0.4994, 0.9805, 1.0, 1.0, 1.0, 1.0, 1.0, 1.0, 1.0, 1.0, 1.0, 1.0, 1.0, 0.4843, 0.4982, 1.0, 1.0, 1.0, 1.0, 1.0, 1.0]): _vg.add([_i], _w, 'REPLACE')
_vg = ob_character.vertex_groups.new(name='shoulder.R')
for _i, _w in zip([12, 13, 16, 17, 20, 21, 22, 23, 24, 25, 28, 29, 32, 33, 36, 37, 38, 39, 40, 41, 44, 45, 66, 69, 108, 111, 112, 114, 115, 136, 144, 145, 146, 148, 151, 152, 154, 250, 251, 252, 253, 254, 261, 263, 265, 267, 269, 275, 276, 277, 278, 279, 280, 288, 289, 290, 291, 292, 293, 298, 301, 303, 306, 310, 311, 312, 313, 320, 321, 322, 328, 329, 331, 341, 342, 343, 344, 345, 346, 347, 348, 349, 352, 357, 366, 367, 370, 371, 399, 400, 401, 402, 403, 404, 405, 406], [0.5, 0.5, 0.2489, 0.2369, 0.5001, 0.5, 0.5, 0.5, 0.25, 0.25, 0.0, 0.0, 0.0, 0.0, 0.0, 0.0, 0.0, 0.0, 0.0, 0.0, 0.0, 0.0, 0.0, 0.0, 0.5, 0.2373, 0.5, 0.5, 0.25, 0.0, 0.0, 0.0, 0.0, 0.0, 0.0, 0.0, 0.0, 0.2482, 0.2496, 0.4223, 0.4145, 0.75, 0.75, 0.75, 0.0, 0.0, 0.0, 0.0, 0.0, 0.0, 0.0, 0.0, 0.0, 0.5, 0.5, 0.375, 0.375, 0.0, 0.0, 0.0, 0.0, 0.0, 0.0, 0.0, 0.0, 0.0, 0.0, 0.5, 0.5, 0.0, 0.0, 0.0, 0.0, 0.0, 0.0, 0.0, 0.0, 0.0, 0.0, 0.0, 0.0, 0.0, 0.0, 0.0, 0.0, 0.0, 0.0, 0.0, 0.375, 0.375, 0.5, 0.5, 0.5, 0.375, 0.4375, 0.4375]): _vg.add([_i], _w, 'REPLACE')
_vg = ob_character.vertex_groups.new(name='upper_arm.R')
for _i, _w in zip([2, 3, 7, 9, 12, 13, 19, 20, 21, 22, 23, 24, 25, 26, 27, 28, 29, 30, 31, 33, 34, 35, 36, 37, 38, 39, 40, 41, 42, 43, 44, 45, 46, 47, 52, 53, 54, 55, 60, 63, 64, 65, 66, 67, 68, 69, 70, 71, 72, 73, 108, 112, 114, 115, 118, 119, 123, 126, 129, 131, 136, 137, 138, 144, 145, 146, 148, 150, 151, 152, 153, 154, 161, 162, 163, 169, 241, 252, 253, 259, 261, 262, 267, 270, 275, 276, 277, 278, 279, 280, 281, 287, 288, 289, 290, 291, 292, 293, 294, 295, 296, 297, 298, 299, 300, 302, 303, 306, 307, 310, 311, 312, 313, 320, 321, 322, 328, 329, 331, 341, 342, 343, 344, 345, 346, 347, 348, 349, 350, 351, 352, 353, 356, 357, 358, 359, 366, 367, 370, 371, 381, 382, 399, 400, 401, 402, 403, 404, 405, 406], [0.0, 0.0, 0.0, 0.0, 0.25, 0.25, 0.0, 0.25, 0.205, 1.0, 1.0, 1.0, 1.0, 0.0, 0.0, 0.0, 0.0, 0.0, 0.0, 0.0, 0.5, 0.5, 0.0, 0.0, 0.0, 0.0, 0.0, 0.0, 0.0, 0.0, 0.0, 0.0, 0.5, 0.5, 0.75, 0.75, 0.75, 0.75, 0.0, 0.0, 0.0, 0.0, 0.0, 0.0, 0.0, 0.0, 0.0, 0.0, 0.0, 0.0, 0.25, 0.1104, 1.0, 1.0, 0.5, 0.5, 0.0, 0.0, 0.75, 0.75, 0.0, 0.0, 0.0, 0.0, 0.0, 0.0, 0.0, 0.0, 0.0, 0.0, 0.0, 0.0, 0.0, 0.0, 0.0, 0.0, 0.0, 0.0, 0.0, 0.0, 0.0, 0.0, 0.0, 0.0, 1.0, 1.0, 1.0, 1.0, 1.0, 1.0, 0.0, 0.0, 0.25, 0.2072, 1.0, 1.0, 0.0, 0.0, 0.5, 0.5, 0.0, 0.0, 0.0, 0.0, 0.0, 0.75, 0.0, 0.0, 0.75, 0.0, 0.0, 0.0, 0.0, 0.0, 0.0, 0.0, 1.0, 1.0, 0.0, 0.0, 0.0, 0.0, 0.0, 0.0, 0.0, 0.0, 0.0, 0.0, 0.0, 0.0, 0.0, 0.0, 0.0, 0.0, 0.0, 0.0, 0.0, 0.0, 0.0, 0.0, 0.0, 0.0, 0.625, 0.6025, 0.625, 0.625, 0.625, 0.5552, 0.625, 0.6036]): _vg.add([_i], _w, 'REPLACE')
_vg = ob_character.vertex_groups.new(name='forearm.R')
for _i, _w in zip([34, 35, 42, 43, 44, 45, 46, 47, 48, 49, 50, 51, 56, 57, 58, 59, 60, 63, 64, 65, 70, 71, 72, 73, 118, 119, 127, 128, 132, 133, 150, 151, 152, 153, 162, 163, 177, 178, 179, 180, 181, 182, 183, 184, 185, 186, 187, 208, 210, 211, 212, 213, 294, 295, 304, 305, 308, 309, 314, 315, 323, 324, 325, 330, 350, 351, 353, 356, 358, 359, 360, 361, 362, 363, 364, 365, 368, 369], [0.5, 0.5, 0.0, 0.0, 0.0, 0.0, 0.5, 0.5, 1.0, 1.0, 1.0, 1.0, 0.75, 0.75, 0.75, 0.75, 0.0, 0.0, 0.0, 0.0, 0.0, 0.0, 0.0, 0.0, 0.5, 0.5, 1.0, 1.0, 0.75, 0.75, 0.0, 0.0, 0.0, 0.0, 0.0, 0.0, 0.0, 0.0, 0.0, 0.0, 0.0, 0.0, 0.0, 0.5, 0.5, 0.5, 0.5, 0.0, 0.0, 0.0, 0.0, 0.0, 0.5, 0.5, 1.0, 1.0, 0.75, 0.75, 0.5, 0.5, 0.0, 0.0, 0.0, 0.0, 0.0, 0.0, 0.0, 0.0, 0.0, 0.0, 0.0, 0.0, 0.0, 0.0, 0.0, 0.0, 0.0, 0.0]): _vg.add([_i], _w, 'REPLACE')
_vg = ob_character.vertex_groups.new(name='hand.R')
for _i, _w in zip([177, 178, 179, 180, 181, 182, 183, 184, 185, 186, 187, 188, 189, 190, 191, 192, 193, 194, 195, 208, 210, 211, 212, 213, 271, 272, 273, 274, 314, 315, 316, 317, 318, 319, 323, 324, 325, 326, 327, 330, 360, 361, 362, 363, 364, 365, 368, 369], [0.0, 0.0, 0.0, 0.0, 0.0, 0.0, 0.0, 0.5, 0.5, 0.5281, 0.5, 1.0, 1.0, 1.0, 1.0, 1.0, 1.0, 1.0, 1.0, 0.0, 0.0, 0.0, 0.0, 0.0, 1.0, 1.0, 1.0, 1.0, 0.5, 0.5, 1.0, 1.0, 1.0, 1.0, 0.0, 0.0, 0.0, 1.0, 1.0, 0.0, 0.0, 0.0, 0.0, 0.0, 0.0, 0.0, 0.0, 0.0]): _vg.add([_i], _w, 'REPLACE')
_vg = ob_character.vertex_groups.new(name='neck')
for _i, _w in zip([3, 5, 216, 228, 232, 240, 241, 242, 243, 244, 246, 247, 264, 267, 281, 292, 293, 296, 297, 298, 322, 462, 463, 464, 487, 489], [1.0, 1.0, 0.0, 0.0, 0.0, 0.0, 0.25, 0.25, 0.0, 0.0, 1.0, 1.0, 1.0, 0.0, 0.0, 0.25, 0.0, 0.0, 1.0, 1.0, 1.0, 0.125, 0.125, 0.125, 0.0625, 0.0625]): _vg.add([_i], _w, 'REPLACE')
_vg = ob_character.vertex_groups.new(name='head')
for _i, _w in zip([209, 214, 215, 216, 218, 223, 224, 226, 227, 228, 229, 230, 232, 233, 234, 235, 236, 237, 240, 241, 242, 243, 244, 265, 266, 267, 268, 269, 281, 282, 283, 284, 285, 292, 293, 296, 415, 416, 417, 418, 419, 420, 421, 422, 423, 424, 425, 426, 427, 428, 429, 430, 431, 432, 433, 434, 435, 436, 437, 438, 439, 440, 441, 442, 443, 444, 445, 446, 447, 448, 449, 450, 451, 452, 453, 454, 455, 456, 457, 458, 459, 460, 461, 462, 463, 464, 465, 466, 467, 468, 469, 470, 471, 472, 473, 474, 475, 476, 477, 478, 479, 480, 481, 482, 483, 484, 485, 486, 487, 488, 489], [1.0, 1.0, 1.0, 1.0, 1.0, 1.0, 1.0, 1.0, 1.0, 1.0, 1.0, 1.0, 1.0, 1.0, 1.0, 1.0, 1.0, 1.0, 1.0, 0.5, 0.5, 1.0, 0.5, 1.0, 1.0, 1.0, 1.0, 1.0, 1.0, 1.0, 1.0, 1.0, 1.0, 0.5, 1.0, 0.5, 1.0, 1.0, 1.0, 1.0, 1.0, 1.0, 1.0, 1.0, 1.0, 1.0, 1.0, 1.0, 1.0, 1.0, 1.0, 1.0, 1.0, 1.0, 1.0, 1.0, 1.0, 1.0, 1.0, 1.0, 1.0, 1.0, 1.0, 1.0, 1.0, 1.0, 1.0, 1.0, 1.0, 1.0, 1.0, 1.0, 1.0, 1.0, 1.0, 1.0, 1.0, 1.0, 1.0, 1.0, 1.0, 0.75, 0.75, 0.75, 0.75, 0.75, 1.0, 1.0, 1.0, 1.0, 1.0, 1.0, 1.0, 1.0, 1.0, 1.0, 1.0, 1.0, 1.0, 1.0, 1.0, 1.0, 1.0, 1.0, 1.0, 1.0, 1.0, 1.0, 0.75, 1.0, 0.75]): _vg.add([_i], _w, 'REPLACE')
_vg = ob_character.vertex_groups.new(name='thigh.L')
for _i, _w in zip([2, 4, 6, 74, 75, 98, 101, 102, 103, 117, 120, 121, 122, 123, 126, 135, 147, 164, 165, 168, 169, 170, 171, 174, 175, 176, 373, 374, 381, 382, 383, 384, 385, 386, 387, 388, 389, 390], [0.2298, 0.2487, 0.0, 0.5538, 0.4818, 0.9989, 1.0, 0.9998, 1.0, 0.6461, 0.5911, 1.0, 1.0, 0.9976, 0.9931, 0.9905, 0.1358, 0.6603, 0.9719, 0.9721, 1.0, 0.4236, 0.9854, 0.5258, 0.9872, 0.4733, 1.0, 1.0, 0.9985, 0.9781, 0.972, 0.9999, 1.0, 0.9962, 0.9927, 1.0, 0.9953, 0.9936]): _vg.add([_i], _w, 'REPLACE')
_vg = ob_character.vertex_groups.new(name='shin.L')
for _i, _w in zip([74, 75, 76, 77, 104, 105, 106, 107, 113, 116, 124, 125, 130, 164, 166, 167, 170, 172, 173, 176, 222, 245, 372, 376], [0.4195, 0.3961, 1.0, 0.9993, 1.0, 1.0, 1.0, 1.0, 1.0, 0.9944, 1.0, 1.0, 1.0, 0.4912, 1.0, 1.0, 0.3442, 1.0, 1.0, 0.4342, 0.417, 0.4039, 1.0, 0.3989]): _vg.add([_i], _w, 'REPLACE')
_vg = ob_character.vertex_groups.new(name='foot.L')
for _i, _w in zip([219, 220, 221, 225, 238, 239, 255, 256, 257, 258, 375, 377, 378, 379, 380], [1.0, 0.6034, 1.0, 1.0, 0.6071, 1.0, 1.0, 1.0, 1.0, 1.0, 1.0, 1.0, 0.6033, 1.0, 1.0]): _vg.add([_i], _w, 'REPLACE')
_vg = ob_character.vertex_groups.new(name='thigh.R')
for _i, _w in zip([2, 4, 10, 11, 14, 15, 26, 27, 30, 31, 61, 62, 74, 75, 76, 77, 80, 81, 82, 83, 89, 90, 91, 92, 93, 94, 97, 98, 100, 101, 102, 103, 109, 110, 117, 120, 121, 122, 123, 126, 130, 134, 135, 137, 138, 139, 142, 143, 147, 149, 155, 158, 159, 160, 164, 165, 166, 167, 168, 169, 170, 171, 173, 174, 175, 176, 333, 334, 354, 355, 372, 373, 374, 381, 382, 391, 392, 393, 394, 395, 396, 397, 398], [0.1697, 0.2498, 0.0, 0.0, 0.0, 0.0, 0.0, 0.0, 0.0, 0.0, 0.5, 0.5, 0.0, 0.0, 0.0, 0.0, 1.0, 1.0, 1.0, 1.0, 0.0, 0.5436, 0.5831, 1.0, 1.0, 1.0, 1.0, 0.0, 1.0, 0.0, 0.0, 0.0, 0.0, 0.0, 0.0, 0.0, 0.0, 0.0, 0.0, 0.0, 0.0, 0.5, 0.0, 0.0, 0.0, 1.0, 1.0, 1.0, 0.207, 0.5, 1.0, 0.5115, 1.0, 0.5, 0.0, 0.0, 0.0, 0.0, 0.0, 0.0, 0.0, 0.0, 0.0, 0.0, 0.0, 0.0, 1.0, 1.0, 1.0, 1.0, 0.0, 0.0, 0.0, 0.0, 0.0, 1.0, 1.0, 1.0, 1.0, 1.0, 1.0, 1.0, 1.0]): _vg.add([_i], _w, 'REPLACE')
_vg = ob_character.vertex_groups.new(name='shin.R')
for _i, _w in zip([4, 61, 62, 74, 75, 76, 77, 78, 79, 84, 85, 86, 87, 88, 89, 95, 96, 98, 99, 104, 105, 106, 107, 113, 116, 117, 122, 123, 124, 125, 126, 130, 134, 140, 141, 149, 156, 157, 160, 164, 166, 167, 168, 169, 170, 171, 172, 173, 176, 197, 199, 201, 203, 219, 220, 222, 225, 238, 239, 245, 256, 257, 258, 332, 336, 338, 372, 373, 375, 376, 377, 378, 379, 380, 381, 382], [0.0, 0.5, 0.5, 0.0, 0.0, 0.0, 0.0, 1.0, 1.0, 1.0, 1.0, 1.0, 1.0, 1.0, 1.0, 1.0, 1.0, 0.0, 1.0, 0.0, 0.0, 0.0, 0.0, 0.0, 0.0, 0.0, 0.0, 0.0, 0.0, 0.0, 0.0, 0.0, 0.5, 1.0, 1.0, 0.5, 1.0, 1.0, 0.5, 0.0, 0.0, 0.0, 0.0, 0.0, 0.0, 0.0, 0.0, 0.0, 0.0, 0.25, 0.5, 0.25, 0.5, 0.0, 0.0, 0.0, 0.0, 0.0, 0.0, 0.0, 0.0, 0.0, 0.0, 1.0, 0.5, 0.25, 0.0, 0.0, 0.0, 0.0, 0.0, 0.0, 0.0, 0.0, 0.0, 0.0]): _vg.add([_i], _w, 'REPLACE')
_vg = ob_character.vertex_groups.new(name='foot.R')
for _i, _w in zip([76, 77, 196, 197, 198, 200, 201, 202, 204, 205, 206, 207, 219, 220, 221, 222, 225, 238, 239, 245, 255, 256, 257, 258, 335, 337, 338, 339, 340, 372, 375, 376, 377, 378, 379, 380], [0.0, 0.0, 1.0, 0.5, 1.0, 1.0, 0.5, 1.0, 1.0, 1.0, 1.0, 1.0, 0.0, 0.0, 0.0, 0.0, 0.0, 0.0, 0.0, 0.0, 0.0, 0.0, 0.0, 0.0, 1.0, 1.0, 0.5, 1.0, 1.0, 0.0, 0.0, 0.0, 0.0, 0.0, 0.0, 0.0]): _vg.add([_i], _w, 'REPLACE')
_vg = ob_character.vertex_groups.new(name='hip.R')
for _i, _w in zip([2, 14, 15, 26, 30, 31, 94, 97, 110, 123, 126, 137, 138, 143, 169, 249, 300, 353, 355, 382], [0.0, 0.4366, 0.5057, 0.0, 0.0, 0.0, 0.7487, 0.7154, 0.4749, 0.0, 0.0, 0.0, 0.0, 0.7983, 0.0, 0.2732, 0.0, 0.0, 0.1366, 0.0]): _vg.add([_i], _w, 'REPLACE')
_vg = ob_character.vertex_groups.new(name='hip.L')
for _i, _w in zip([14, 15, 30, 31, 94, 97, 109, 110, 123, 126, 137, 138, 143, 169, 248, 249, 299, 300], [0.0, 0.0, 0.5079, 0.424, 0.0, 0.0, 0.0, 0.0, 0.7962, 0.7817, 0.0, 0.3849, 0.0, 0.8639, 0.0, 0.0, 0.0, 0.2718]): _vg.add([_i], _w, 'REPLACE')
_m = ob_character.modifiers.new('Armature.001', 'ARMATURE')
_m.object = ob_metarig
ob_metarig.location = (0.00159, 0.02733, 0.008653)
ob_metarig.scale = (0.8267, 0.8267, 0.8267)
ob_metarig.hide_render = True
ob_metarig.show_in_front = True
ob_brow_l.parent = ob_metarig
ob_brow_l.matrix_parent_inverse = Matrix(((1.21, -0.0, 0.0, -0.001923), (-0.0, 1.21, -0.0, -0.03306), (0.0, -0.0, 1.21, -0.01047), (-0.0, 0.0, -0.0, 1.0)))
ob_brow_l.location = (0.038, -0.06026, 1.58)
ob_brow_l.rotation_euler = (1.465, -0.04084, 0.3916)
ob_brow_l.scale = (0.03258, 0.03258, 0.03044)
_vg = ob_brow_l.vertex_groups.new(name='hip')
_vg = ob_brow_l.vertex_groups.new(name='spine')
_vg = ob_brow_l.vertex_groups.new(name='spine.001')
_vg = ob_brow_l.vertex_groups.new(name='shoulder.L')
_vg = ob_brow_l.vertex_groups.new(name='upper_arm.L')
_vg = ob_brow_l.vertex_groups.new(name='forearm.L')
_vg = ob_brow_l.vertex_groups.new(name='hand.L')
_vg = ob_brow_l.vertex_groups.new(name='shoulder.R')
_vg = ob_brow_l.vertex_groups.new(name='upper_arm.R')
_vg = ob_brow_l.vertex_groups.new(name='forearm.R')
_vg = ob_brow_l.vertex_groups.new(name='hand.R')
_vg = ob_brow_l.vertex_groups.new(name='neck')
_vg = ob_brow_l.vertex_groups.new(name='head')
for _i, _w in zip([0, 1, 2, 3], [0.9962, 0.9903, 0.9803, 0.9829]): _vg.add([_i], _w, 'REPLACE')
_vg = ob_brow_l.vertex_groups.new(name='thigh.L')
_vg = ob_brow_l.vertex_groups.new(name='shin.L')
_vg = ob_brow_l.vertex_groups.new(name='foot.L')
_vg = ob_brow_l.vertex_groups.new(name='thigh.R')
_vg = ob_brow_l.vertex_groups.new(name='shin.R')
_vg = ob_brow_l.vertex_groups.new(name='foot.R')
_vg = ob_brow_l.vertex_groups.new(name='hip.R')
_vg = ob_brow_l.vertex_groups.new(name='hip.L')
_m = ob_brow_l.modifiers.new('Armature', 'ARMATURE')
_m.object = ob_metarig
ob_brow_r.parent = ob_metarig
ob_brow_r.matrix_parent_inverse = Matrix(((1.21, -0.0, 0.0, -0.001923), (-0.0, 1.21, -0.0, -0.03306), (0.0, -0.0, 1.21, -0.01047), (-0.0, 0.0, -0.0, 1.0)))
ob_brow_r.location = (-0.038, -0.06026, 1.58)
ob_brow_r.rotation_euler = (1.465, 0.04084, -0.3916)
ob_brow_r.scale = (0.03258, 0.03258, 0.03044)
_vg = ob_brow_r.vertex_groups.new(name='hip')
_vg = ob_brow_r.vertex_groups.new(name='spine')
_vg = ob_brow_r.vertex_groups.new(name='spine.001')
_vg = ob_brow_r.vertex_groups.new(name='shoulder.L')
_vg = ob_brow_r.vertex_groups.new(name='upper_arm.L')
_vg = ob_brow_r.vertex_groups.new(name='forearm.L')
_vg = ob_brow_r.vertex_groups.new(name='hand.L')
_vg = ob_brow_r.vertex_groups.new(name='shoulder.R')
_vg = ob_brow_r.vertex_groups.new(name='upper_arm.R')
_vg = ob_brow_r.vertex_groups.new(name='forearm.R')
_vg = ob_brow_r.vertex_groups.new(name='hand.R')
_vg = ob_brow_r.vertex_groups.new(name='neck')
_vg = ob_brow_r.vertex_groups.new(name='head')
for _i, _w in zip([0, 1, 2, 3], [0.9996, 0.9882, 0.9987, 0.9791]): _vg.add([_i], _w, 'REPLACE')
_vg = ob_brow_r.vertex_groups.new(name='thigh.L')
_vg = ob_brow_r.vertex_groups.new(name='shin.L')
_vg = ob_brow_r.vertex_groups.new(name='foot.L')
_vg = ob_brow_r.vertex_groups.new(name='thigh.R')
_vg = ob_brow_r.vertex_groups.new(name='shin.R')
_vg = ob_brow_r.vertex_groups.new(name='foot.R')
_vg = ob_brow_r.vertex_groups.new(name='hip.R')
_vg = ob_brow_r.vertex_groups.new(name='hip.L')
_m = ob_brow_r.modifiers.new('Armature', 'ARMATURE')
_m.object = ob_metarig
ob_eye_l.parent = ob_metarig
ob_eye_l.matrix_parent_inverse = Matrix(((1.21, -0.0, 0.0, -0.001923), (-0.0, 1.21, -0.0, -0.03306), (0.0, -0.0, 1.21, -0.01047), (-0.0, 0.0, -0.0, 1.0)))
ob_eye_l.location = (0.03608, -0.05684, 1.563)
ob_eye_l.rotation_euler = (1.571, -0.0, 0.4049)
ob_eye_l.scale = (0.025, 0.025, 0.025)
_vg = ob_eye_l.vertex_groups.new(name='hip')
_vg = ob_eye_l.vertex_groups.new(name='spine')
_vg = ob_eye_l.vertex_groups.new(name='spine.001')
_vg = ob_eye_l.vertex_groups.new(name='shoulder.L')
_vg = ob_eye_l.vertex_groups.new(name='upper_arm.L')
_vg = ob_eye_l.vertex_groups.new(name='forearm.L')
_vg = ob_eye_l.vertex_groups.new(name='hand.L')
_vg = ob_eye_l.vertex_groups.new(name='shoulder.R')
_vg = ob_eye_l.vertex_groups.new(name='upper_arm.R')
_vg = ob_eye_l.vertex_groups.new(name='forearm.R')
_vg = ob_eye_l.vertex_groups.new(name='hand.R')
_vg = ob_eye_l.vertex_groups.new(name='neck')
_vg = ob_eye_l.vertex_groups.new(name='head')
for _i, _w in zip([0, 1, 2, 3], [0.9992, 0.9996, 0.9976, 1.0]): _vg.add([_i], _w, 'REPLACE')
_vg = ob_eye_l.vertex_groups.new(name='thigh.L')
_vg = ob_eye_l.vertex_groups.new(name='shin.L')
_vg = ob_eye_l.vertex_groups.new(name='foot.L')
_vg = ob_eye_l.vertex_groups.new(name='thigh.R')
_vg = ob_eye_l.vertex_groups.new(name='shin.R')
_vg = ob_eye_l.vertex_groups.new(name='foot.R')
_vg = ob_eye_l.vertex_groups.new(name='hip.R')
_vg = ob_eye_l.vertex_groups.new(name='hip.L')
_m = ob_eye_l.modifiers.new('Armature', 'ARMATURE')
_m.object = ob_metarig
ob_eye_r.parent = ob_metarig
ob_eye_r.matrix_parent_inverse = Matrix(((1.21, -0.0, 0.0, -0.001923), (-0.0, 1.21, -0.0, -0.03306), (0.0, -0.0, 1.21, -0.01047), (-0.0, 0.0, -0.0, 1.0)))
ob_eye_r.location = (-0.03608, -0.05684, 1.563)
ob_eye_r.rotation_euler = (1.571, -0.0, -0.4049)
ob_eye_r.scale = (0.025, 0.025, 0.025)
_vg = ob_eye_r.vertex_groups.new(name='hip')
_vg = ob_eye_r.vertex_groups.new(name='spine')
_vg = ob_eye_r.vertex_groups.new(name='spine.001')
_vg = ob_eye_r.vertex_groups.new(name='shoulder.L')
_vg = ob_eye_r.vertex_groups.new(name='upper_arm.L')
_vg = ob_eye_r.vertex_groups.new(name='forearm.L')
_vg = ob_eye_r.vertex_groups.new(name='hand.L')
_vg = ob_eye_r.vertex_groups.new(name='shoulder.R')
_vg = ob_eye_r.vertex_groups.new(name='upper_arm.R')
_vg = ob_eye_r.vertex_groups.new(name='forearm.R')
_vg = ob_eye_r.vertex_groups.new(name='hand.R')
_vg = ob_eye_r.vertex_groups.new(name='neck')
_vg = ob_eye_r.vertex_groups.new(name='head')
for _i, _w in zip([0, 1, 2, 3], [0.9636, 0.9983, 0.9973, 0.994]): _vg.add([_i], _w, 'REPLACE')
_vg = ob_eye_r.vertex_groups.new(name='thigh.L')
_vg = ob_eye_r.vertex_groups.new(name='shin.L')
_vg = ob_eye_r.vertex_groups.new(name='foot.L')
_vg = ob_eye_r.vertex_groups.new(name='thigh.R')
_vg = ob_eye_r.vertex_groups.new(name='shin.R')
_vg = ob_eye_r.vertex_groups.new(name='foot.R')
_vg = ob_eye_r.vertex_groups.new(name='hip.R')
_vg = ob_eye_r.vertex_groups.new(name='hip.L')
_m = ob_eye_r.modifiers.new('Armature', 'ARMATURE')
_m.object = ob_metarig
ob_mouth.parent = ob_metarig
ob_mouth.matrix_parent_inverse = Matrix(((1.21, -0.0, 0.0, -0.001923), (-0.0, 1.21, -0.0, -0.03306), (0.0, -0.0, 1.21, -0.01047), (-0.0, 0.0, -0.0, 1.0)))
ob_mouth.location = (0.0, -0.06781, 1.488)
ob_mouth.rotation_euler = (1.571, -0.0, 0.0)
ob_mouth.scale = (0.05, 0.05, 0.05)
_vg = ob_mouth.vertex_groups.new(name='hip')
_vg = ob_mouth.vertex_groups.new(name='spine')
_vg = ob_mouth.vertex_groups.new(name='spine.001')
_vg = ob_mouth.vertex_groups.new(name='shoulder.L')
_vg = ob_mouth.vertex_groups.new(name='upper_arm.L')
_vg = ob_mouth.vertex_groups.new(name='forearm.L')
_vg = ob_mouth.vertex_groups.new(name='hand.L')
_vg = ob_mouth.vertex_groups.new(name='shoulder.R')
_vg = ob_mouth.vertex_groups.new(name='upper_arm.R')
_vg = ob_mouth.vertex_groups.new(name='forearm.R')
_vg = ob_mouth.vertex_groups.new(name='hand.R')
_vg = ob_mouth.vertex_groups.new(name='neck')
_vg = ob_mouth.vertex_groups.new(name='head')
for _i, _w in zip([0, 1, 2, 3, 4, 5], [0.9894, 0.9985, 0.9905, 0.9986, 0.9984, 0.9987]): _vg.add([_i], _w, 'REPLACE')
_vg = ob_mouth.vertex_groups.new(name='thigh.L')
_vg = ob_mouth.vertex_groups.new(name='shin.L')
_vg = ob_mouth.vertex_groups.new(name='foot.L')
_vg = ob_mouth.vertex_groups.new(name='thigh.R')
_vg = ob_mouth.vertex_groups.new(name='shin.R')
_vg = ob_mouth.vertex_groups.new(name='foot.R')
_vg = ob_mouth.vertex_groups.new(name='hip.R')
_vg = ob_mouth.vertex_groups.new(name='hip.L')
_m = ob_mouth.modifiers.new('Armature', 'ARMATURE')
_m.object = ob_metarig

# ---- collection membership
col_collection.objects.link(ob_character)
col_collection.objects.link(ob_metarig)
col_collection.objects.link(ob_brow_l)
col_collection.objects.link(ob_brow_r)
col_collection.objects.link(ob_eye_l)
col_collection.objects.link(ob_eye_r)
col_collection.objects.link(ob_mouth)

# ---- scene / render settings (as saved in the file)
scene.frame_start = 1; scene.frame_end = 20; scene.frame_set(9)
scene.render.engine = 'BLENDER_EEVEE_NEXT'
scene.cycles.sampling_pattern = 'TABULATED_SOBOL'
scene.eevee.ray_tracing_options.trace_max_roughness = 0.0
bpy.context.view_layer.update()

# ---- added for rendering (the .blend has no active camera and no usable light): camera, sun
cam_auto = bpy.data.cameras.new('AutoCamera')
cam_auto.lens = 50.0
cam_auto.sensor_width = 36.0
cam_auto.clip_end = 1000.0
ob_auto_camera = bpy.data.objects.new('AutoCamera', cam_auto)
scene.collection.objects.link(ob_auto_camera)
ob_auto_camera.location = (1.78957, -2.28503, 2.26913)
ob_auto_camera.rotation_euler = (1.09748, -7.21219e-08, 0.694738)
scene.camera = ob_auto_camera
light_auto_sun = bpy.data.lights.new('AutoSun', 'SUN')
light_auto_sun.energy = 3.0
light_auto_sun.angle = 0.0523599
ob_auto_sun = bpy.data.objects.new('AutoSun', light_auto_sun)
scene.collection.objects.link(ob_auto_sun)
ob_auto_sun.rotation_euler = (0.872665, 0.174533, 0.523599)
bpy.context.view_layer.update()
